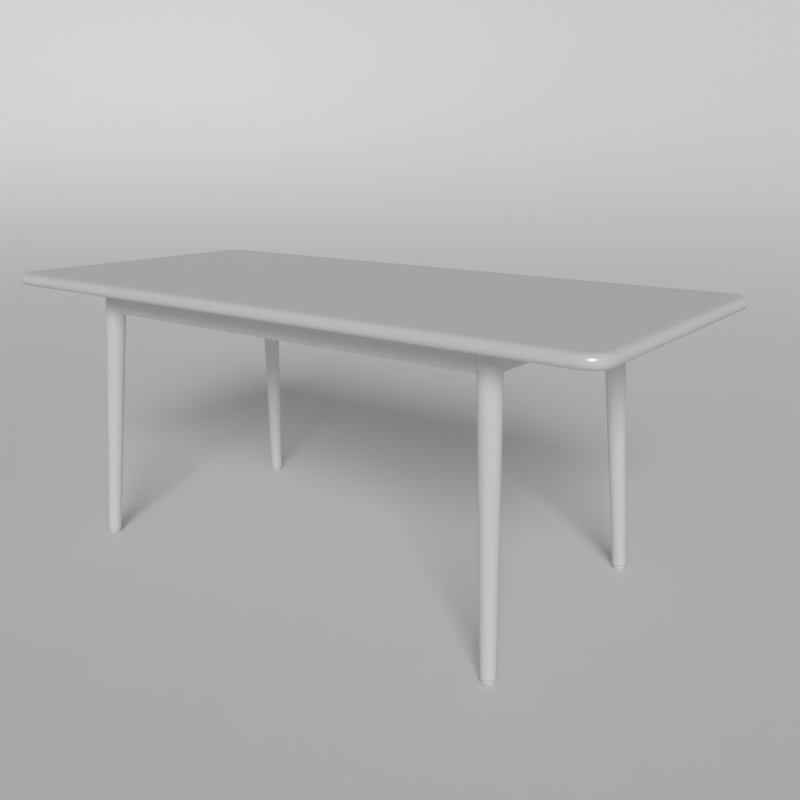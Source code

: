 # Source: Table_miss_holly_stolab.blend  (saved by Blender 2.65.0; exported with 4.5.12 LTS)
import bpy
from mathutils import Matrix  # noqa: F401  (used for matrix-valued properties, if any)

bpy.ops.wm.read_factory_settings(use_empty=True)
scene = bpy.context.scene
scene.name = 'Scene'

# ---- collections
col_collection_1 = bpy.data.collections.new('Collection 1'); scene.collection.children.link(col_collection_1)

# ---- materials (node trees are filled in below, after node groups)
mat_table_miss_holly_stolab = bpy.data.materials.new('table miss holly stolab')
mat_table_miss_holly_stolab.alpha_threshold = 0.0
mat_table_miss_holly_stolab.roughness = 0.5
mat_table_miss_holly_stolab.line_color = (0.0, 0.0, 0.0, 1.0)
mat_dummy_floor = bpy.data.materials.new('Dummy floor')
mat_dummy_floor.alpha_threshold = 0.0
mat_dummy_floor.diffuse_color = (0.7997, 0.8, 0.7937, 1.0)
mat_dummy_floor.roughness = 0.5
mat_dummy_floor.line_color = (0.0, 0.0, 0.0, 1.0)

# ---- material node trees
mat_table_miss_holly_stolab.use_nodes = True; mat_table_miss_holly_stolab.node_tree.nodes.clear()
_N = mat_table_miss_holly_stolab.node_tree.nodes; _L = mat_table_miss_holly_stolab.node_tree.links
n0 = _N.new('ShaderNodeBsdfAnisotropic'); n0.name = 'Glossy BSDF'; n0.location = (-32, 151)
n0.distribution = 'BECKMANN'
n0.inputs[1].default_value = 0.3162
n1 = _N.new('ShaderNodeOutputMaterial'); n1.name = 'Material Output'; n1.location = (544, 282)
n1.width = 120
n2 = _N.new('ShaderNodeMixShader'); n2.name = 'Mix Shader'; n2.location = (332, 247)
n2.width = 150
n2.inputs[0].default_value = 0.1
n3 = _N.new('ShaderNodeBsdfDiffuse'); n3.name = 'Diffuse BSDF'; n3.location = (-46, 295)
_L.new(n0.outputs[0], n2.inputs[2])
_L.new(n3.outputs[0], n2.inputs[1])
_L.new(n2.outputs[0], n1.inputs[0])
n1.is_active_output = True
mat_dummy_floor.use_nodes = True; mat_dummy_floor.node_tree.nodes.clear()
_N = mat_dummy_floor.node_tree.nodes; _L = mat_dummy_floor.node_tree.links
n0 = _N.new('ShaderNodeOutputMaterial'); n0.name = 'Material Output'; n0.location = (300, 300)
n0.width = 120
n1 = _N.new('ShaderNodeBsdfDiffuse'); n1.name = 'Diffuse BSDF'; n1.location = (10, 300)
n1.inputs[0].default_value = (0.855, 0.855, 0.855, 1.0)
_L.new(n1.outputs[0], n0.inputs[0])
n0.is_active_output = True

# ---- world
world_world = bpy.data.worlds.new('World'); scene.world = world_world
world_world.use_nodes = True; world_world.node_tree.nodes.clear()
_N = world_world.node_tree.nodes; _L = world_world.node_tree.links
n0 = _N.new('ShaderNodeOutputWorld'); n0.name = 'World Output'; n0.location = (300, 300)
n0.width = 120
n1 = _N.new('ShaderNodeBackground'); n1.name = 'Background'; n1.location = (10, 300)
n1.width = 150
n1.inputs[0].default_value = (0.2, 0.2, 0.2, 1.0)
_L.new(n1.outputs[0], n0.inputs[0])
n0.is_active_output = True
world_world.color = (0.05088, 0.05088, 0.05088)
world_world.use_sun_shadow = False
world_world.sun_shadow_jitter_overblur = 0.0
world_world.cycles.sampling_method = 'MANUAL'
world_world.cycles.sample_map_resolution = 256
world_world.light_settings.ao_factor = 0.1

# ---- cameras
cam_camera = bpy.data.cameras.new('Camera')
cam_camera.clip_end = 100.0
cam_camera.lens = 35.0
cam_camera.sensor_width = 32.0
cam_camera.sensor_height = 18.0
cam_camera.dof.focus_distance = 0.0

# ---- lights
light_sun = bpy.data.lights.new('Sun', 'SUN')
light_sun.transmission_factor = 0.0
light_sun.angle = 0.3948
light_sun.energy = 1.5
light_sun.shadow_buffer_clip_start = 0.5
light_sun.shadow_soft_size = 0.2
light_sun.shadow_cascade_max_distance = 1000.0
light_sun.cycles.use_multiple_importance_sampling = False

# ---- meshes
me_table_miss_holly_stolab = bpy.data.meshes.new('table miss holly stolab')
me_table_miss_holly_stolab.from_pydata([(-0.616, -0.3277, 0.01131), (-0.6168, -0.3248, 0.01118), (-0.6181, -0.322, 0.01109), (-0.6199, -0.3195, 0.01104), (-0.622, -0.3174, 0.01104), (-0.6245, -0.3156, 0.01109), (-0.6273, -0.3143, 0.01118), (-0.6302, -0.3135, 0.01131), (-0.6333, -0.3132, 0.01148), (-0.6364, -0.3135, 0.01168), (-0.6393, -0.3142, 0.01191), (-0.6421, -0.3155, 0.01216), (-0.6446, -0.3173, 0.01242), (-0.6449, -0.3175, 0.01246), (-0.6468, -0.3195, 0.01269), (-0.6486, -0.322, 0.01295), (-0.6498, -0.3248, 0.0132), (-0.6506, -0.3277, 0.01343), (-0.6509, -0.3308, 0.01363), (-0.6506, -0.3338, 0.0138), (-0.6498, -0.3368, 0.01393), (-0.6485, -0.3396, 0.01402), (-0.6467, -0.3421, 0.01407), (-0.6446, -0.3442, 0.01407), (-0.6421, -0.346, 0.01402), (-0.6393, -0.3473, 0.01393), (-0.6363, -0.3481, 0.0138), (-0.6333, -0.3484, 0.01363), (-0.6302, -0.3481, 0.01343), (-0.6273, -0.3473, 0.0132), (-0.6245, -0.346, 0.01295), (-0.622, -0.3443, 0.01269), (-0.62, -0.3424, 0.01246), (-0.6198, -0.3421, 0.01242), (-0.618, -0.3396, 0.01216), (-0.6167, -0.3368, 0.01191), (-0.616, -0.3338, 0.01168), (-0.6157, -0.3308, 0.01148), (-0.617, -0.3248, 0.009389), (-0.6162, -0.3278, 0.009389), (-0.6182, -0.3221, 0.009389), (-0.62, -0.3196, 0.009389), (-0.6221, -0.3175, 0.009389), (-0.6246, -0.3157, 0.009389), (-0.6273, -0.3144, 0.009389), (-0.6303, -0.3137, 0.009389), (-0.6333, -0.3134, 0.009389), (-0.6363, -0.3137, 0.009389), (-0.6392, -0.3144, 0.009389), (-0.642, -0.3157, 0.009389), (-0.6445, -0.3175, 0.009389), (-0.6466, -0.3196, 0.009389), (-0.6468, -0.3194, 0.01246), (-0.6195, -0.3258, 0.0114), (-0.6484, -0.3221, 0.009389), (-0.6486, -0.322, 0.01246), (-0.6496, -0.3248, 0.009389), (-0.6499, -0.3248, 0.01246), (-0.6504, -0.3278, 0.009389), (-0.6507, -0.3277, 0.01246), (-0.6507, -0.3308, 0.009389), (-0.651, -0.3308, 0.01246), (-0.6504, -0.3338, 0.009389), (-0.6507, -0.3339, 0.01246), (-0.6496, -0.3367, 0.009389), (-0.6499, -0.3368, 0.01246), (-0.6484, -0.3395, 0.009389), (-0.6486, -0.3396, 0.01246), (-0.6466, -0.342, 0.009389), (-0.6468, -0.3421, 0.01246), (-0.6445, -0.3441, 0.009389), (-0.6446, -0.3443, 0.01246), (-0.642, -0.3459, 0.009389), (-0.6421, -0.3461, 0.01246), (-0.6392, -0.3471, 0.009389), (-0.6393, -0.3474, 0.01246), (-0.6363, -0.3479, 0.009389), (-0.6364, -0.3482, 0.01246), (-0.6333, -0.3482, 0.009389), (-0.6333, -0.3485, 0.01246), (-0.6303, -0.3479, 0.009389), (-0.6302, -0.3482, 0.01246), (-0.6273, -0.3471, 0.009389), (-0.6273, -0.3474, 0.01246), (-0.6246, -0.3459, 0.009389), (-0.6245, -0.3461, 0.01246), (-0.6221, -0.3441, 0.009389), (-0.6219, -0.3443, 0.01246), (-0.62, -0.342, 0.009389), (-0.6188, -0.3282, 0.01152), (-0.6182, -0.3395, 0.009389), (-0.617, -0.3367, 0.009389), (-0.6162, -0.3338, 0.009389), (-0.6159, -0.3308, 0.009389), (-0.617, -0.3279, 0.006415), (-0.6167, -0.3308, 0.006415), (-0.6177, -0.3251, 0.006415), (-0.6189, -0.3225, 0.006415), (-0.6206, -0.3201, 0.006415), (-0.6226, -0.3181, 0.006415), (-0.625, -0.3164, 0.006415), (-0.6276, -0.3152, 0.006415), (-0.6304, -0.3144, 0.006415), (-0.6333, -0.3142, 0.006415), (-0.6362, -0.3144, 0.006415), (-0.639, -0.3152, 0.006415), (-0.6416, -0.3164, 0.006415), (-0.644, -0.3181, 0.006415), (-0.646, -0.3201, 0.006415), (-0.6477, -0.3225, 0.006415), (-0.6489, -0.3251, 0.006415), (-0.6496, -0.3279, 0.006415), (-0.6499, -0.3308, 0.006415), (-0.6496, -0.3337, 0.006415), (-0.6489, -0.3365, 0.006415), (-0.6477, -0.3391, 0.006415), (-0.646, -0.3415, 0.006415), (-0.644, -0.3435, 0.006415), (-0.6416, -0.3452, 0.006415), (-0.639, -0.3464, 0.006415), (-0.6362, -0.3471, 0.006415), (-0.6333, -0.3474, 0.006415), (-0.6304, -0.3471, 0.006415), (-0.6276, -0.3464, 0.006415), (-0.625, -0.3452, 0.006415), (-0.6226, -0.3435, 0.006415), (-0.6206, -0.3415, 0.006415), (-0.6189, -0.3391, 0.006415), (-0.6177, -0.3365, 0.006415), (-0.617, -0.3337, 0.006415), (-0.618, -0.3308, 0.003625), (-0.6182, -0.3334, 0.003625), (-0.6182, -0.3281, 0.003625), (-0.6189, -0.3256, 0.003625), (-0.62, -0.3231, 0.003625), (-0.6216, -0.321, 0.003625), (-0.6235, -0.3191, 0.003625), (-0.6256, -0.3175, 0.003625), (-0.6281, -0.3164, 0.003625), (-0.6306, -0.3157, 0.003625), (-0.6333, -0.3155, 0.003625), (-0.636, -0.3157, 0.003625), (-0.6385, -0.3164, 0.003625), (-0.6409, -0.3175, 0.003625), (-0.6431, -0.3191, 0.003625), (-0.645, -0.321, 0.003625), (-0.6465, -0.3231, 0.003625), (-0.6477, -0.3256, 0.003625), (-0.6484, -0.3281, 0.003625), (-0.6486, -0.3308, 0.003625), (-0.6484, -0.3334, 0.003625), (-0.6477, -0.336, 0.003625), (-0.6465, -0.3384, 0.003625), (-0.645, -0.3406, 0.003625), (-0.6431, -0.3425, 0.003625), (-0.6409, -0.344, 0.003625), (-0.6385, -0.3452, 0.003625), (-0.636, -0.3459, 0.003625), (-0.6333, -0.3461, 0.003625), (-0.6306, -0.3459, 0.003625), (-0.6281, -0.3452, 0.003625), (-0.6256, -0.344, 0.003625), (-0.6235, -0.3425, 0.003625), (-0.6216, -0.3406, 0.003625), (-0.62, -0.3384, 0.003625), (-0.6189, -0.336, 0.003625), (-0.62, -0.3331, 0.001103), (-0.6206, -0.3354, 0.001103), (-0.6198, -0.3308, 0.001103), (-0.62, -0.3284, 0.001103), (-0.6206, -0.3262, 0.001103), (-0.6216, -0.324, 0.001103), (-0.6229, -0.3221, 0.001103), (-0.6246, -0.3204, 0.001103), (-0.6265, -0.3191, 0.001103), (-0.6287, -0.3181, 0.001103), (-0.6309, -0.3175, 0.001103), (-0.6333, -0.3173, 0.001103), (-0.6356, -0.3175, 0.001103), (-0.6379, -0.3181, 0.001103), (-0.6401, -0.3191, 0.001103), (-0.642, -0.3204, 0.001103), (-0.6437, -0.3221, 0.001103), (-0.645, -0.324, 0.001103), (-0.646, -0.3262, 0.001103), (-0.6466, -0.3284, 0.001103), (-0.6468, -0.3308, 0.001103), (-0.6466, -0.3331, 0.001103), (-0.646, -0.3354, 0.001103), (-0.645, -0.3376, 0.001103), (-0.6437, -0.3395, 0.001103), (-0.642, -0.3412, 0.001103), (-0.6401, -0.3425, 0.001103), (-0.6379, -0.3435, 0.001103), (-0.6356, -0.3441, 0.001103), (-0.6333, -0.3443, 0.001103), (-0.6309, -0.3441, 0.001103), (-0.6287, -0.3435, 0.001103), (-0.6265, -0.3425, 0.001103), (-0.6246, -0.3412, 0.001103), (-0.6229, -0.3395, 0.001103), (-0.6216, -0.3376, 0.001103), (-0.6223, -0.3371, 0.0002439), (-0.6214, -0.3351, 0.0002439), (-0.6236, -0.3389, 0.0002439), (-0.6252, -0.3405, 0.0002439), (-0.627, -0.3418, 0.0002439), (-0.629, -0.3427, 0.0002439), (-0.6311, -0.3433, 0.0002439), (-0.6333, -0.3435, 0.0002439), (-0.6355, -0.3433, 0.0002439), (-0.6376, -0.3427, 0.0002439), (-0.6396, -0.3418, 0.0002439), (-0.6414, -0.3405, 0.0002439), (-0.643, -0.3389, 0.0002439), (-0.6443, -0.3371, 0.0002439), (-0.6452, -0.3351, 0.0002439), (-0.6458, -0.333, 0.0002439), (-0.646, -0.3308, 0.0002439), (-0.6458, -0.3286, 0.0002439), (-0.6452, -0.3265, 0.0002439), (-0.6443, -0.3245, 0.0002439), (-0.643, -0.3226, 0.0002439), (-0.6414, -0.3211, 0.0002439), (-0.6396, -0.3198, 0.0002439), (-0.6376, -0.3189, 0.0002439), (-0.6355, -0.3183, 0.0002439), (-0.6333, -0.3181, 0.0002439), (-0.6311, -0.3183, 0.0002439), (-0.629, -0.3189, 0.0002439), (-0.627, -0.3198, 0.0002439), (-0.6252, -0.3211, 0.0002439), (-0.6236, -0.3226, 0.0002439), (-0.6223, -0.3245, 0.0002439), (-0.6214, -0.3265, 0.0002439), (-0.6208, -0.3286, 0.0002439), (-0.6206, -0.3308, 0.0002439), (-0.6208, -0.333, 0.0002439), (-0.6264, -0.3348, 0.0002439), (-0.6258, -0.3335, 0.0002439), (-0.6272, -0.3359, 0.0002439), (-0.6282, -0.3369, 0.0002439), (-0.6293, -0.3377, 0.0002439), (-0.6306, -0.3382, 0.0002439), (-0.6319, -0.3386, 0.0002439), (-0.6333, -0.3387, 0.0002439), (-0.6347, -0.3386, 0.0002439), (-0.636, -0.3382, 0.0002439), (-0.6373, -0.3377, 0.0002439), (-0.6384, -0.3369, 0.0002439), (-0.6394, -0.3359, 0.0002439), (-0.6402, -0.3348, 0.0002439), (-0.6408, -0.3335, 0.0002439), (-0.6411, -0.3322, 0.0002439), (-0.6412, -0.3308, 0.0002439), (-0.6411, -0.3294, 0.0002439), (-0.6408, -0.3281, 0.0002439), (-0.6402, -0.3268, 0.0002439), (-0.6394, -0.3257, 0.0002439), (-0.6384, -0.3247, 0.0002439), (-0.6373, -0.3239, 0.0002439), (-0.636, -0.3233, 0.0002439), (-0.6347, -0.323, 0.0002439), (-0.6333, -0.3229, 0.0002439), (-0.6319, -0.323, 0.0002439), (-0.6306, -0.3233, 0.0002439), (-0.6293, -0.3239, 0.0002439), (-0.6282, -0.3247, 0.0002439), (-0.6272, -0.3257, 0.0002439), (-0.6264, -0.3268, 0.0002439), (-0.6258, -0.3281, 0.0002439), (-0.6255, -0.3294, 0.0002439), (-0.6254, -0.3308, 0.0002439), (-0.6255, -0.3322, 0.0002439), (-0.6186, -0.3308, 0.01166), (-0.6188, -0.3333, 0.01183), (-0.6194, -0.3358, 0.01202), (-0.6205, -0.3382, 0.01223), (-0.622, -0.3403, 0.01245), (-0.6222, -0.3405, 0.01247), (-0.6238, -0.3421, 0.01267), (-0.6259, -0.3436, 0.01289), (-0.6283, -0.3446, 0.0131), (-0.6307, -0.3453, 0.01329), (-0.6333, -0.3455, 0.01346), (-0.6358, -0.3452, 0.0136), (-0.6383, -0.3446, 0.01371), (-0.6406, -0.3435, 0.01378), (-0.6427, -0.342, 0.01382), (-0.6445, -0.3402, 0.01382), (-0.646, -0.3381, 0.01378), (-0.6471, -0.3358, 0.01371), (-0.6478, -0.3333, 0.0136), (-0.648, -0.3308, 0.01346), (-0.6478, -0.3282, 0.01329), (-0.6471, -0.3258, 0.01309), (-0.6461, -0.3234, 0.01289), (-0.6446, -0.3213, 0.01267), (-0.643, -0.3197, 0.01247), (-0.6428, -0.3195, 0.01244), (-0.6407, -0.318, 0.01222), (-0.6383, -0.3169, 0.01202), (-0.6359, -0.3163, 0.01182), (-0.6333, -0.3161, 0.01166), (-0.6307, -0.3163, 0.01151), (-0.6283, -0.317, 0.0114), (-0.626, -0.3181, 0.01133), (-0.6239, -0.3195, 0.01129), (-0.6221, -0.3214, 0.01129), (-0.6206, -0.3235, 0.01133), (-0.8674, -0.3604, 0.7098), (-0.8668, -0.3676, 0.7098), (-0.8651, -0.374, 0.7098), (-0.8623, -0.3799, 0.7098), (-0.8585, -0.3853, 0.7098), (-0.8539, -0.3899, 0.7098), (-0.8485, -0.3937, 0.7098), (-0.8426, -0.3965, 0.7098), (-0.8362, -0.3982, 0.7098), (-0.829, -0.3988, 0.7098), (-0.8702, -0.3605, 0.7103), (-0.8695, -0.3681, 0.7103), (-0.8677, -0.3749, 0.7103), (-0.8647, -0.3813, 0.7103), (-0.8607, -0.3871, 0.7103), (-0.8557, -0.3921, 0.7103), (-0.8499, -0.3961, 0.7103), (-0.8435, -0.3991, 0.7103), (-0.8367, -0.4009, 0.7103), (-0.8291, -0.4016, 0.7103), (-0.8728, -0.3607, 0.7113), (-0.8721, -0.3686, 0.7113), (-0.8702, -0.3758, 0.7113), (-0.867, -0.3826, 0.7113), (-0.8627, -0.3888, 0.7113), (-0.8574, -0.3941, 0.7113), (-0.8512, -0.3984, 0.7113), (-0.8444, -0.4016, 0.7113), (-0.8372, -0.4035, 0.7113), (-0.8293, -0.4042, 0.7113), (-0.8753, -0.3608, 0.7127), (-0.8745, -0.369, 0.7127), (-0.8725, -0.3767, 0.7127), (-0.8691, -0.3839, 0.7127), (-0.8646, -0.3904, 0.7127), (-0.859, -0.396, 0.7127), (-0.8524, -0.4005, 0.7127), (-0.8453, -0.4039, 0.7127), (-0.8376, -0.4059, 0.7127), (-0.8294, -0.4067, 0.7127), (-0.8774, -0.3609, 0.7145), (-0.8767, -0.3694, 0.7145), (-0.8745, -0.3774, 0.7145), (-0.871, -0.3849, 0.7145), (-0.8662, -0.3918, 0.7145), (-0.8603, -0.3976, 0.7145), (-0.8535, -0.4024, 0.7145), (-0.846, -0.4059, 0.7145), (-0.838, -0.4081, 0.7145), (-0.8295, -0.4088, 0.7145), (-0.8792, -0.3609, 0.7166), (-0.8785, -0.3697, 0.7166), (-0.8762, -0.378, 0.7166), (-0.8726, -0.3858, 0.7166), (-0.8676, -0.3929, 0.7166), (-0.8615, -0.399, 0.7166), (-0.8544, -0.404, 0.7166), (-0.8466, -0.4076, 0.7166), (-0.8383, -0.4099, 0.7166), (-0.8295, -0.4106, 0.7166), (-0.8806, -0.361, 0.7191), (-0.8799, -0.3699, 0.7191), (-0.8776, -0.3785, 0.7191), (-0.8738, -0.3866, 0.7191), (-0.8687, -0.3938, 0.7191), (-0.8624, -0.4001, 0.7191), (-0.8551, -0.4052, 0.7191), (-0.8471, -0.409, 0.7191), (-0.8385, -0.4113, 0.7191), (-0.8296, -0.412, 0.7191), (-0.8816, -0.361, 0.7217), (-0.8808, -0.3701, 0.7217), (-0.8785, -0.3788, 0.7217), (-0.8746, -0.387, 0.7217), (-0.8694, -0.3944, 0.7217), (-0.863, -0.4008, 0.7217), (-0.8556, -0.406, 0.7217), (-0.8474, -0.4099, 0.7217), (-0.8387, -0.4122, 0.7217), (-0.8296, -0.413, 0.7217), (-0.8821, -0.3611, 0.7245), (-0.8813, -0.3702, 0.7245), (-0.8789, -0.379, 0.7245), (-0.8751, -0.3873, 0.7245), (-0.8698, -0.3948, 0.7245), (-0.8634, -0.4012, 0.7245), (-0.8559, -0.4065, 0.7245), (-0.8476, -0.4103, 0.7245), (-0.8388, -0.4127, 0.7245), (-0.8297, -0.4135, 0.7245), (-0.8821, -0.3611, 0.7273), (-0.8813, -0.3702, 0.7273), (-0.8789, -0.379, 0.7273), (-0.8559, -0.4065, 0.7273), (-0.8476, -0.4103, 0.7273), (-0.8297, -0.4135, 0.7273), (-0.8751, -0.3873, 0.7273), (-0.8698, -0.3948, 0.7273), (-0.8634, -0.4012, 0.7273), (-0.8388, -0.4127, 0.7273), (-0.8816, -0.361, 0.7301), (-0.8808, -0.3701, 0.7301), (-0.8785, -0.3788, 0.7301), (-0.8746, -0.387, 0.7301), (-0.8694, -0.3944, 0.7301), (-0.863, -0.4008, 0.7301), (-0.8556, -0.406, 0.7301), (-0.8474, -0.4099, 0.7301), (-0.8387, -0.4122, 0.7301), (-0.8296, -0.413, 0.7301), (-0.8806, -0.361, 0.7327), (-0.8799, -0.3699, 0.7327), (-0.8776, -0.3785, 0.7327), (-0.8738, -0.3866, 0.7327), (-0.8687, -0.3938, 0.7327), (-0.8624, -0.4001, 0.7327), (-0.8551, -0.4052, 0.7327), (-0.8471, -0.409, 0.7327), (-0.8385, -0.4113, 0.7327), (-0.8296, -0.412, 0.7327), (-0.8792, -0.3609, 0.7352), (-0.8785, -0.3697, 0.7352), (-0.8762, -0.378, 0.7352), (-0.8726, -0.3858, 0.7352), (-0.8676, -0.3929, 0.7352), (-0.8615, -0.399, 0.7352), (-0.8544, -0.404, 0.7352), (-0.8466, -0.4076, 0.7352), (-0.8383, -0.4099, 0.7352), (-0.8295, -0.4106, 0.7352), (-0.8774, -0.3609, 0.7373), (-0.8767, -0.3694, 0.7373), (-0.8745, -0.3774, 0.7373), (-0.871, -0.3849, 0.7373), (-0.8662, -0.3918, 0.7373), (-0.8603, -0.3976, 0.7373), (-0.8535, -0.4024, 0.7373), (-0.846, -0.4059, 0.7373), (-0.838, -0.4081, 0.7373), (-0.8295, -0.4088, 0.7373), (-0.8753, -0.3608, 0.7391), (-0.8745, -0.369, 0.7391), (-0.8725, -0.3767, 0.7391), (-0.8691, -0.3839, 0.7391), (-0.8646, -0.3904, 0.7391), (-0.859, -0.396, 0.7391), (-0.8524, -0.4005, 0.7391), (-0.8453, -0.4039, 0.7391), (-0.8376, -0.4059, 0.7391), (-0.8294, -0.4067, 0.7391), (-0.8728, -0.3607, 0.7405), (-0.8721, -0.3686, 0.7405), (-0.8702, -0.3758, 0.7405), (-0.867, -0.3826, 0.7405), (-0.8627, -0.3888, 0.7405), (-0.8574, -0.3941, 0.7405), (-0.8512, -0.3984, 0.7405), (-0.8444, -0.4016, 0.7405), (-0.8372, -0.4035, 0.7405), (-0.8293, -0.4042, 0.7405), (-0.8702, -0.3605, 0.7415), (-0.8695, -0.3681, 0.7415), (-0.8677, -0.3749, 0.7415), (-0.8647, -0.3813, 0.7415), (-0.8607, -0.3871, 0.7415), (-0.8557, -0.3921, 0.7415), (-0.8499, -0.3961, 0.7415), (-0.8435, -0.3991, 0.7415), (-0.8367, -0.4009, 0.7415), (-0.8291, -0.4016, 0.7415), (-0.8674, -0.3604, 0.742), (-0.8668, -0.3676, 0.742), (-0.8651, -0.374, 0.742), (-0.8623, -0.3799, 0.742), (-0.8585, -0.3853, 0.742), (-0.8539, -0.3899, 0.742), (-0.8485, -0.3937, 0.742), (-0.8426, -0.3965, 0.742), (-0.8362, -0.3982, 0.742), (-0.829, -0.3988, 0.742), (-0.5759, -0.278, 0.6444), (-0.5759, -0.3023, 0.6468), (-0.5759, -0.2999, 0.6444), (-0.5759, -0.2762, 0.6456), (-0.5759, -0.2773, 0.6447), (-0.5759, -0.2992, 0.6442), (-0.5759, -0.3025, 0.6482), (-0.5759, -0.2985, 0.6441), (-0.5759, -0.3025, 0.6475), (-0.5759, -0.3016, 0.6456), (-0.5759, -0.302, 0.6462), (-0.5759, -0.2793, 0.6441), (-0.5759, -0.3005, 0.6447), (-0.5759, -0.2753, 0.6482), (-0.5759, -0.2786, 0.6442), (-0.5759, -0.3011, 0.6451), (-0.5759, -0.2767, 0.6451), (-0.5759, -0.2758, 0.6462), (-0.5759, -0.2755, 0.6468), (-0.5759, -0.2753, 0.6475), (-0.581, -0.2748, 0.6441), (-0.5779, -0.2748, 0.6456), (-0.6033, -0.2748, 0.6456), (-0.5769, -0.2748, 0.6482), (-0.5775, -0.2748, 0.6462), (-0.6037, -0.2748, 0.6462), (-0.5772, -0.2748, 0.6468), (-0.5796, -0.2748, 0.6444), (-0.6041, -0.2748, 0.6475), (-0.604, -0.2748, 0.6468), (-0.6002, -0.2748, 0.6441), (-0.6009, -0.2748, 0.6442), (-0.6028, -0.2748, 0.6451), (-0.5803, -0.2748, 0.6442), (-0.6015, -0.2748, 0.6444), (-0.5784, -0.2748, 0.6451), (-0.579, -0.2748, 0.6447), (-0.6022, -0.2748, 0.6447), (-0.577, -0.2748, 0.6475), (-0.6042, -0.2748, 0.6482), (-0.5759, -0.3025, 0.7117), (-0.5759, -0.2753, 0.7117), (-0.5769, -0.2748, 0.7117), (-0.6042, -0.2748, 0.7117), (0.0, -0.412, 0.7327), (0.0, -0.4016, 0.7415), (0.0, -0.4106, 0.7352), (0.0, -0.4135, 0.7273), (0.0, -0.4135, 0.7245), (0.0, -0.412, 0.7191), (0.0, -0.4067, 0.7391), (0.0, -0.4067, 0.7127), (0.0, -0.3988, 0.742), (0.0, -0.4106, 0.7166), (0.0, -0.2753, 0.7117), (0.0, -0.3025, 0.7117), (0.0, -0.4042, 0.7113), (0.0, -0.2753, 0.6475), (0.0, -0.4016, 0.7103), (0.0, -0.2755, 0.6468), (0.0, -0.413, 0.7217), (0.0, -0.4088, 0.7373), (0.0, -0.2758, 0.6462), (0.0, -0.2767, 0.6451), (0.0, -0.3011, 0.6451), (0.0, -0.2786, 0.6442), (0.0, -0.2753, 0.6482), (0.0, -0.3005, 0.6447), (0.0, -0.2793, 0.6441), (0.0, -0.3988, 0.7098), (0.0, -0.302, 0.6462), (0.0, -0.413, 0.7301), (0.0, -0.3016, 0.6456), (0.0, -0.3025, 0.6475), (0.0, -0.2985, 0.6441), (0.0, -0.3025, 0.6482), (0.0, -0.2992, 0.6442), (0.0, -0.2773, 0.6447), (0.0, -0.2762, 0.6456), (0.0, -0.2999, 0.6444), (0.0, -0.3023, 0.6468), (0.0, -0.4042, 0.7405), (0.0, -0.4088, 0.7145), (0.0, -0.278, 0.6444), (-0.829, 0.0, 0.7098), (0.0, 0.0, 0.7098), (-0.8792, 0.0, 0.7166), (-0.8753, 0.0, 0.7391), (-0.8821, 0.0, 0.7273), (-0.8774, 0.0, 0.7145), (-0.8806, 0.0, 0.7191), (-0.8806, 0.0, 0.7327), (-0.8702, 0.0, 0.7415), (-0.8792, 0.0, 0.7352), (-0.8674, 0.0, 0.742), (-0.8702, 0.0, 0.7103), (-0.8821, 0.0, 0.7245), (-0.8674, 0.0, 0.7098), (-0.8774, 0.0, 0.7373), (-0.8728, 0.0, 0.7113), (-0.8728, 0.0, 0.7405), (-0.8816, 0.0, 0.7217), (-0.8816, 0.0, 0.7301), (-0.8753, 0.0, 0.7127), (-0.6042, 0.0, 0.7117), (-0.5769, 0.0, 0.7117), (-0.6042, 0.0, 0.6482), (-0.577, 0.0, 0.6475), (-0.6022, 0.0, 0.6447), (-0.579, 0.0, 0.6447), (-0.5784, 0.0, 0.6451), (-0.6015, 0.0, 0.6444), (-0.5803, 0.0, 0.6442), (-0.6028, 0.0, 0.6451), (-0.6009, 0.0, 0.6442), (-0.6002, 0.0, 0.6441), (-0.604, 0.0, 0.6468), (-0.6041, 0.0, 0.6475), (-0.5796, 0.0, 0.6444), (-0.5772, 0.0, 0.6468), (-0.6037, 0.0, 0.6462), (-0.5775, 0.0, 0.6462), (-0.5769, 0.0, 0.6482), (-0.6033, 0.0, 0.6456), (-0.5779, 0.0, 0.6456), (-0.581, 0.0, 0.6441), (-0.829, 0.0, 0.742), (0.0, 0.0, 0.742), (-0.829, -0.3604, 0.742), (0.0, -0.3604, 0.742), (-0.829, -0.3604, 0.7098), (0.0, -0.3604, 0.7098), (-0.5906, -0.3153, 0.7097), (-0.5954, -0.3149, 0.7097), (-0.6, -0.3137, 0.7097), (-0.6043, -0.3117, 0.7097), (-0.6082, -0.309, 0.7097), (-0.6115, -0.3056, 0.7097), (-0.6142, -0.3018, 0.7097), (-0.6162, -0.2975, 0.7097), (-0.6175, -0.2929, 0.7097), (-0.6179, -0.2882, 0.7097), (-0.6042, -0.2645, 0.7097), (-0.6082, -0.2672, 0.7097), (-0.6115, -0.2706, 0.7097), (-0.6143, -0.2745, 0.7097), (-0.6163, -0.2788, 0.7097), (-0.6175, -0.2834, 0.7097), (-0.5698, -0.3055, 0.7097), (-0.5731, -0.3089, 0.7097), (-0.577, -0.3116, 0.7097), (-0.5813, -0.3136, 0.7097), (-0.5859, -0.3149, 0.7097), (-0.6, -0.2625, 0.7097), (-0.5954, -0.2612, 0.7097), (-0.5906, -0.2608, 0.7097), (-0.5859, -0.2612, 0.7097), (-0.5813, -0.2624, 0.7097), (-0.577, -0.2644, 0.7097), (-0.5677, -0.3025, 0.7097), (-0.565, -0.2973, 0.7097), (-0.5638, -0.2927, 0.7097), (-0.5634, -0.288, 0.7097), (-0.5638, -0.2832, 0.7097), (-0.565, -0.2786, 0.7097), (-0.5666, -0.2753, 0.7097), (-0.5697, -0.2704, 0.7097), (-0.5731, -0.2671, 0.7097), (-0.6333, -0.3486, 0.01372), (-0.6363, -0.3483, 0.01389), (-0.6393, -0.3475, 0.01404), (-0.6421, -0.3462, 0.01414), (-0.6446, -0.3444, 0.0142), (-0.6468, -0.3423, 0.01422), (-0.6485, -0.3398, 0.0142), (-0.6498, -0.337, 0.01413), (-0.6506, -0.334, 0.01402), (-0.6509, -0.3309, 0.01388), (-0.6446, -0.3174, 0.01278), (-0.6468, -0.3196, 0.01303), (-0.6485, -0.3221, 0.01327), (-0.6498, -0.3249, 0.01349), (-0.6506, -0.3279, 0.0137), (-0.6184, -0.3403, 0.01237), (-0.6197, -0.3423, 0.01256), (-0.6219, -0.3444, 0.01281), (-0.6244, -0.3462, 0.01305), (-0.6272, -0.3475, 0.01329), (-0.6302, -0.3483, 0.01352), (-0.642, -0.3156, 0.01252), (-0.6393, -0.3143, 0.01229), (-0.6363, -0.3135, 0.01206), (-0.6333, -0.3133, 0.01186), (-0.6302, -0.3135, 0.01169), (-0.6272, -0.3143, 0.01154), (-0.6244, -0.3156, 0.01144), (-0.6167, -0.337, 0.01209), (-0.6159, -0.334, 0.01188), (-0.6156, -0.3309, 0.0117), (-0.6159, -0.3279, 0.01156), (-0.6167, -0.3249, 0.01145), (-0.6177, -0.3227, 0.0114), (-0.6197, -0.3196, 0.01136), (-0.6219, -0.3174, 0.01138), (-0.6333, -0.3461, 0.01359), (-0.6359, -0.3459, 0.01374), (-0.6384, -0.3452, 0.01386), (-0.6408, -0.3441, 0.01395), (-0.643, -0.3425, 0.014), (-0.6449, -0.3407, 0.01402), (-0.6464, -0.3385, 0.014), (-0.6475, -0.3361, 0.01394), (-0.6482, -0.3336, 0.01385), (-0.6484, -0.3309, 0.01372), (-0.643, -0.3193, 0.01278), (-0.6449, -0.3212, 0.01299), (-0.6464, -0.3234, 0.0132), (-0.6475, -0.3257, 0.0134), (-0.6482, -0.3283, 0.01357), (-0.6216, -0.3407, 0.01259), (-0.6235, -0.3425, 0.0128), (-0.6257, -0.3441, 0.01302), (-0.6281, -0.3452, 0.01322), (-0.6306, -0.3459, 0.01342), (-0.6408, -0.3178, 0.01256), (-0.6384, -0.3167, 0.01236), (-0.6359, -0.316, 0.01217), (-0.6333, -0.3157, 0.01199), (-0.6306, -0.316, 0.01184), (-0.6281, -0.3167, 0.01172), (-0.6257, -0.3178, 0.01163), (-0.6205, -0.339, 0.01243), (-0.619, -0.3361, 0.01219), (-0.6183, -0.3336, 0.01201), (-0.6181, -0.3309, 0.01186), (-0.6183, -0.3283, 0.01173), (-0.619, -0.3257, 0.01164), (-0.6199, -0.3239, 0.01159), (-0.6216, -0.3212, 0.01156), (-0.6235, -0.3193, 0.01158), (-0.6242, -0.3153, 0.01549), (-0.6299, -0.3132, 0.01574), (-0.633, -0.313, 0.01591), (-0.6361, -0.3481, 0.01793), (-0.633, -0.3484, 0.01776), (-0.6164, -0.3246, 0.0155), (-0.6156, -0.3276, 0.01561), (-0.6156, -0.3337, 0.01593), (-0.6164, -0.3367, 0.01613), (-0.6483, -0.3218, 0.01731), (-0.6466, -0.3193, 0.01707), (-0.6216, -0.3442, 0.01685), (-0.6195, -0.3421, 0.0166), (-0.6391, -0.314, 0.01633), (-0.6418, -0.3153, 0.01657), (-0.6216, -0.3171, 0.01543), (-0.6194, -0.3193, 0.01541), (-0.6181, -0.3401, 0.01642), (-0.6444, -0.3171, 0.01682), (-0.6174, -0.3224, 0.01545), (-0.627, -0.314, 0.01559), (-0.6361, -0.3132, 0.01611), (-0.6418, -0.346, 0.01817), (-0.6391, -0.3473, 0.01807), (-0.6299, -0.3481, 0.01756), (-0.627, -0.3473, 0.01733), (-0.6242, -0.346, 0.01709), (-0.6496, -0.3246, 0.01753), (-0.6496, -0.3367, 0.01816), (-0.6483, -0.3395, 0.01823), (-0.6465, -0.3421, 0.01825), (-0.6444, -0.3442, 0.01824), (-0.6507, -0.3307, 0.01791), (-0.6504, -0.3338, 0.01806), (-0.6153, -0.3307, 0.01575), (-0.6504, -0.3276, 0.01774)], [], [(0, 39, 38, 1), (40, 2, 1, 38), (41, 3, 2, 40), (42, 4, 3, 41), (43, 5, 4, 42), (44, 6, 5, 43), (45, 7, 6, 44), (46, 8, 7, 45), (47, 9, 8, 46), (48, 10, 9, 47), (49, 11, 10, 48), (50, 12, 11, 49), (54, 55, 52, 51), (56, 57, 55, 54), (58, 59, 57, 56), (60, 61, 59, 58), (62, 63, 61, 60), (64, 65, 63, 62), (66, 67, 65, 64), (68, 69, 67, 66), (70, 71, 69, 68), (72, 73, 71, 70), (74, 75, 73, 72), (76, 77, 75, 74), (78, 79, 77, 76), (80, 81, 79, 78), (82, 83, 81, 80), (84, 85, 83, 82), (86, 87, 85, 84), (90, 34, 33, 88), (91, 35, 34, 90), (92, 36, 35, 91), (93, 37, 36, 92), (39, 0, 37, 93), (94, 39, 93, 95), (96, 38, 39, 94), (97, 40, 38, 96), (98, 41, 40, 97), (99, 42, 41, 98), (100, 43, 42, 99), (101, 44, 43, 100), (102, 45, 44, 101), (103, 46, 45, 102), (104, 47, 46, 103), (105, 48, 47, 104), (106, 49, 48, 105), (107, 50, 49, 106), (108, 51, 50, 107), (109, 54, 51, 108), (110, 56, 54, 109), (111, 58, 56, 110), (112, 60, 58, 111), (113, 62, 60, 112), (114, 64, 62, 113), (115, 66, 64, 114), (116, 68, 66, 115), (117, 70, 68, 116), (118, 72, 70, 117), (119, 74, 72, 118), (120, 76, 74, 119), (121, 78, 76, 120), (122, 80, 78, 121), (123, 82, 80, 122), (124, 84, 82, 123), (125, 86, 84, 124), (126, 88, 86, 125), (127, 90, 88, 126), (128, 91, 90, 127), (129, 92, 91, 128), (95, 93, 92, 129), (130, 95, 129, 131), (132, 94, 95, 130), (133, 96, 94, 132), (134, 97, 96, 133), (135, 98, 97, 134), (136, 99, 98, 135), (137, 100, 99, 136), (138, 101, 100, 137), (139, 102, 101, 138), (140, 103, 102, 139), (141, 104, 103, 140), (142, 105, 104, 141), (143, 106, 105, 142), (144, 107, 106, 143), (145, 108, 107, 144), (146, 109, 108, 145), (147, 110, 109, 146), (148, 111, 110, 147), (149, 112, 111, 148), (150, 113, 112, 149), (151, 114, 113, 150), (152, 115, 114, 151), (153, 116, 115, 152), (154, 117, 116, 153), (155, 118, 117, 154), (156, 119, 118, 155), (157, 120, 119, 156), (158, 121, 120, 157), (159, 122, 121, 158), (160, 123, 122, 159), (161, 124, 123, 160), (162, 125, 124, 161), (163, 126, 125, 162), (164, 127, 126, 163), (165, 128, 127, 164), (131, 129, 128, 165), (166, 131, 165, 167), (168, 130, 131, 166), (169, 132, 130, 168), (170, 133, 132, 169), (171, 134, 133, 170), (172, 135, 134, 171), (173, 136, 135, 172), (174, 137, 136, 173), (175, 138, 137, 174), (176, 139, 138, 175), (177, 140, 139, 176), (178, 141, 140, 177), (179, 142, 141, 178), (180, 143, 142, 179), (181, 144, 143, 180), (182, 145, 144, 181), (183, 146, 145, 182), (184, 147, 146, 183), (185, 148, 147, 184), (186, 149, 148, 185), (187, 150, 149, 186), (188, 151, 150, 187), (189, 152, 151, 188), (190, 153, 152, 189), (191, 154, 153, 190), (192, 155, 154, 191), (193, 156, 155, 192), (194, 157, 156, 193), (195, 158, 157, 194), (196, 159, 158, 195), (197, 160, 159, 196), (198, 161, 160, 197), (199, 162, 161, 198), (200, 163, 162, 199), (201, 164, 163, 200), (167, 165, 164, 201), (167, 201, 202, 203), (201, 200, 204, 202), (200, 199, 205, 204), (199, 198, 206, 205), (198, 197, 207, 206), (197, 196, 208, 207), (196, 195, 209, 208), (195, 194, 210, 209), (194, 193, 211, 210), (193, 192, 212, 211), (192, 191, 213, 212), (191, 190, 214, 213), (190, 189, 215, 214), (189, 188, 216, 215), (188, 187, 217, 216), (187, 186, 218, 217), (186, 185, 219, 218), (185, 184, 220, 219), (184, 183, 221, 220), (183, 182, 222, 221), (182, 181, 223, 222), (181, 180, 224, 223), (180, 179, 225, 224), (179, 178, 226, 225), (178, 177, 227, 226), (177, 176, 228, 227), (176, 175, 229, 228), (175, 174, 230, 229), (174, 173, 231, 230), (173, 172, 232, 231), (172, 171, 233, 232), (171, 170, 234, 233), (170, 169, 235, 234), (169, 168, 236, 235), (168, 166, 237, 236), (166, 167, 203, 237), (32, 31, 87), (87, 31, 30, 85), (85, 30, 29, 83), (83, 29, 28, 81), (81, 28, 27, 79), (79, 27, 26, 77), (77, 26, 25, 75), (75, 25, 24, 73), (73, 24, 23, 71), (71, 23, 22, 69), (69, 22, 21, 67), (67, 21, 20, 65), (65, 20, 19, 63), (63, 19, 18, 61), (61, 18, 17, 59), (59, 17, 16, 57), (57, 16, 15, 55), (55, 15, 14, 52), (52, 14, 13), (213, 214, 250, 249), (221, 222, 258, 257), (214, 215, 251, 250), (238, 239, 203, 202), (229, 230, 266, 265), (228, 229, 265, 264), (205, 206, 242, 241), (232, 233, 269, 268), (217, 218, 254, 253), (230, 231, 267, 266), (32, 87, 86, 88, 33), (218, 219, 255, 254), (216, 217, 253, 252), (207, 208, 244, 243), (235, 236, 272, 271), (231, 232, 268, 267), (239, 273, 237, 203), (220, 221, 257, 256), (223, 224, 260, 259), (211, 212, 248, 247), (212, 213, 249, 248), (226, 227, 263, 262), (227, 228, 264, 263), (204, 205, 241, 240), (28, 29, 282, 283), (0, 1, 53, 89), (17, 18, 293, 294), (215, 216, 252, 251), (210, 211, 247, 246), (202, 204, 240, 238), (27, 28, 283, 284), (224, 225, 261, 260), (233, 234, 270, 269), (206, 207, 243, 242), (208, 209, 245, 244), (209, 210, 246, 245), (219, 220, 256, 255), (234, 235, 271, 270), (222, 223, 259, 258), (236, 237, 273, 272), (225, 226, 262, 261), (265, 266, 267, 268, 269, 270, 271, 272, 273, 239, 238, 240, 241, 242, 243, 244, 245, 246, 247, 248, 249, 250, 251, 252, 253, 254, 255, 256, 257, 258, 259, 260, 261, 262, 263, 264), (18, 19, 292, 293), (33, 34, 277, 278), (9, 10, 301, 302), (34, 35, 276, 277), (7, 8, 303, 304), (35, 36, 275, 276), (36, 37, 274, 275), (30, 31, 280, 281), (22, 23, 288, 289), (16, 17, 294, 295), (89, 274, 37, 0), (14, 15, 296, 297), (2, 3, 308, 309), (25, 26, 285, 286), (3, 4, 307, 308), (4, 5, 306, 307), (21, 22, 289, 290), (19, 20, 291, 292), (29, 30, 281, 282), (5, 6, 305, 306), (15, 16, 295, 296), (26, 27, 284, 285), (1, 2, 309, 53), (24, 25, 286, 287), (32, 33, 278, 279), (23, 24, 287, 288), (31, 32, 279, 280), (11, 12, 299, 300), (13, 14, 297, 298), (12, 13, 298, 299), (10, 11, 300, 301), (20, 21, 290, 291), (6, 7, 304, 305), (52, 13, 12, 50, 51), (587, 310, 320, 585), (310, 311, 321, 320), (311, 312, 322, 321), (312, 313, 323, 322), (313, 314, 324, 323), (314, 315, 325, 324), (315, 316, 326, 325), (316, 317, 327, 326), (317, 318, 328, 327), (318, 319, 329, 328), (585, 320, 330, 589), (320, 321, 331, 330), (321, 322, 332, 331), (322, 323, 333, 332), (323, 324, 334, 333), (324, 325, 335, 334), (325, 326, 336, 335), (326, 327, 337, 336), (327, 328, 338, 337), (328, 329, 339, 338), (589, 330, 340, 593), (330, 331, 341, 340), (331, 332, 342, 341), (332, 333, 343, 342), (333, 334, 344, 343), (334, 335, 345, 344), (335, 336, 346, 345), (336, 337, 347, 346), (337, 338, 348, 347), (338, 339, 349, 348), (593, 340, 350, 579), (340, 341, 351, 350), (341, 342, 352, 351), (342, 343, 353, 352), (343, 344, 354, 353), (344, 345, 355, 354), (345, 346, 356, 355), (346, 347, 357, 356), (347, 348, 358, 357), (348, 349, 359, 358), (579, 350, 360, 576), (350, 351, 361, 360), (351, 352, 362, 361), (352, 353, 363, 362), (353, 354, 364, 363), (354, 355, 365, 364), (355, 356, 366, 365), (356, 357, 367, 366), (357, 358, 368, 367), (358, 359, 369, 368), (576, 360, 370, 580), (360, 361, 371, 370), (361, 362, 372, 371), (362, 363, 373, 372), (363, 364, 374, 373), (364, 365, 375, 374), (365, 366, 376, 375), (366, 367, 377, 376), (367, 368, 378, 377), (368, 369, 379, 378), (580, 370, 380, 591), (370, 371, 381, 380), (371, 372, 382, 381), (372, 373, 383, 382), (373, 374, 384, 383), (374, 375, 385, 384), (375, 376, 386, 385), (376, 377, 387, 386), (377, 378, 388, 387), (378, 379, 389, 388), (591, 380, 390, 586), (380, 381, 391, 390), (381, 382, 392, 391), (382, 383, 393, 392), (383, 384, 394, 393), (384, 385, 395, 394), (385, 386, 396, 395), (386, 387, 397, 396), (387, 388, 398, 397), (388, 389, 399, 398), (586, 390, 400, 578), (390, 391, 401, 400), (391, 392, 402, 401), (396, 397, 404, 403), (407, 414, 413, 406), (408, 415, 414, 407), (411, 421, 420, 410), (412, 422, 421, 411), (413, 423, 422, 412), (414, 424, 423, 413), (415, 425, 424, 414), (416, 426, 425, 415), (417, 427, 426, 416), (418, 428, 427, 417), (419, 429, 428, 418), (561, 534, 429, 419), (421, 431, 430, 420), (422, 432, 431, 421), (423, 433, 432, 422), (424, 434, 433, 423), (425, 435, 434, 424), (426, 436, 435, 425), (427, 437, 436, 426), (428, 438, 437, 427), (429, 439, 438, 428), (534, 536, 439, 429), (431, 441, 440, 430), (432, 442, 441, 431), (433, 443, 442, 432), (434, 444, 443, 433), (435, 445, 444, 434), (436, 446, 445, 435), (437, 447, 446, 436), (438, 448, 447, 437), (439, 449, 448, 438), (536, 551, 449, 439), (441, 451, 450, 440), (442, 452, 451, 441), (443, 453, 452, 442), (444, 454, 453, 443), (445, 455, 454, 444), (446, 456, 455, 445), (447, 457, 456, 446), (448, 458, 457, 447), (449, 459, 458, 448), (551, 540, 459, 449), (451, 461, 460, 450), (452, 462, 461, 451), (453, 463, 462, 452), (454, 464, 463, 453), (455, 465, 464, 454), (456, 466, 465, 455), (457, 467, 466, 456), (458, 468, 467, 457), (459, 469, 468, 458), (540, 571, 469, 459), (461, 471, 470, 460), (462, 472, 471, 461), (463, 473, 472, 462), (464, 474, 473, 463), (465, 475, 474, 464), (466, 476, 475, 465), (467, 477, 476, 466), (468, 478, 477, 467), (469, 479, 478, 468), (571, 535, 479, 469), (471, 481, 480, 470), (472, 482, 481, 471), (473, 483, 482, 472), (474, 484, 483, 473), (475, 485, 484, 474), (476, 486, 485, 475), (477, 487, 486, 476), (478, 488, 487, 477), (479, 489, 488, 478), (535, 542, 489, 479), (389, 550, 538, 399), (329, 548, 546, 339), (319, 559, 548, 329), (379, 539, 550, 389), (339, 546, 541, 349), (556, 503, 531, 544), (556, 547, 509, 503), (552, 568, 493, 507), (566, 495, 497, 564), (554, 505, 502, 557), (570, 491, 500, 560), (553, 567, 494, 506), (545, 530, 496, 565), (563, 498, 491, 570), (359, 572, 543, 369), (567, 573, 490, 494), (547, 549, 508, 509), (369, 543, 539, 379), (568, 553, 506, 493), (349, 541, 572, 359), (569, 492, 495, 566), (562, 499, 505, 554), (557, 502, 492, 569), (564, 497, 501, 558), (555, 558, 501, 504), (560, 500, 499, 562), (565, 496, 498, 563), (573, 555, 504, 490), (549, 552, 507, 508), (621, 620, 574, 575), (410, 420, 581, 592), (420, 430, 583, 581), (430, 440, 588, 583), (440, 450, 577, 588), (450, 460, 590, 577), (460, 470, 582, 590), (470, 480, 584, 582), (614, 511, 525, 600), (606, 610, 515, 519), (611, 514, 511, 614), (613, 603, 522, 512), (610, 613, 512, 515), (604, 605, 520, 521), (595, 532, 513, 612), (596, 529, 533, 594), (596, 607, 518, 529), (597, 528, 516, 609), (603, 598, 527, 522), (602, 523, 510, 615), (608, 517, 523, 602), (609, 516, 514, 611), (612, 513, 528, 597), (599, 526, 517, 608), (601, 604, 521, 524), (600, 525, 526, 599), (615, 510, 520, 605), (607, 606, 519, 518), (598, 601, 524, 527), (619, 618, 489, 542), (617, 616, 618, 619), (559, 319, 620, 621), (587, 574, 620, 310), (616, 584, 480, 618), (313, 312, 311, 310, 620, 319, 318, 317, 316, 315, 314), (485, 486, 487, 488, 489, 618, 480, 481, 482, 483, 484), (732, 731, 683, 682), (734, 733, 659, 658), (736, 689, 690, 735), (738, 686, 687, 737), (740, 669, 670, 739), (742, 741, 675, 674), (744, 743, 680, 679), (746, 692, 693, 745), (750, 730, 685, 684), (655, 749, 746, 656), (751, 732, 682, 681), (753, 752, 661, 660), (755, 754, 678, 677), (756, 755, 677, 676), (744, 679, 668, 748), (739, 670, 671, 757), (759, 758, 665, 664), (760, 759, 664, 663), (761, 760, 663, 662), (763, 762, 667, 666), (734, 658, 678, 754), (731, 750, 684, 683), (733, 753, 660, 659), (764, 688, 689, 736), (737, 687, 688, 764), (748, 668, 669, 740), (741, 756, 676, 675), (757, 671, 672, 765), (752, 761, 662, 661), (743, 751, 681, 680), (758, 763, 666, 665), (762, 765, 672, 667), (405, 419, 418, 409), (399, 538, 537, 405), (392, 393, 406, 402), (394, 395, 408, 407), (406, 413, 412, 402), (404, 417, 416, 403), (397, 398, 409, 404), (401, 411, 410, 400), (537, 561, 419, 405), (393, 394, 407, 406), (400, 410, 592, 578), (403, 416, 415, 408), (395, 396, 403, 408), (409, 418, 417, 404), (398, 399, 405, 409), (402, 412, 411, 401), (749, 691, 692, 746), (682, 683, 718, 717), (658, 659, 695, 694), (689, 725, 726, 690), (686, 722, 723, 687), (669, 705, 706, 670), (674, 675, 710, 709), (679, 680, 715, 714), (685, 693, 729, 720), (730, 745, 693, 685), (692, 728, 729, 693), (679, 714, 704, 668), (648, 657, 745, 730), (681, 682, 717, 716), (660, 661, 697, 696), (677, 678, 713, 712), (676, 677, 712, 711), (670, 706, 707, 671), (664, 665, 701, 700), (663, 664, 700, 699), (662, 663, 699, 698), (666, 667, 703, 702), (658, 694, 713, 678), (683, 684, 719, 718), (659, 660, 696, 695), (688, 724, 725, 689), (687, 723, 724, 688), (668, 704, 705, 669), (675, 676, 711, 710), (691, 727, 728, 692), (671, 707, 708, 672), (661, 662, 698, 697), (680, 681, 716, 715), (665, 666, 702, 701), (667, 672, 708, 703), (691, 690, 726, 727), (645, 646, 731, 732), (622, 623, 733, 734), (653, 736, 735, 654), (650, 738, 737, 651), (634, 740, 739, 635), (638, 639, 741, 742), (655, 654, 735, 749), (647, 648, 730, 750), (656, 746, 745, 657), (632, 643, 743, 744), (684, 685, 720, 719), (749, 735, 690, 691), (644, 645, 732, 751), (624, 625, 752, 753), (641, 642, 754, 755), (649, 747, 738, 650), (640, 641, 755, 756), (632, 744, 748, 633), (635, 739, 757, 636), (628, 629, 758, 759), (627, 628, 759, 760), (626, 627, 760, 761), (630, 631, 762, 763), (622, 734, 754, 642), (646, 647, 750, 731), (623, 624, 753, 733), (652, 764, 736, 653), (651, 737, 764, 652), (633, 748, 740, 634), (639, 640, 756, 741), (8, 9, 302, 303), (636, 757, 765, 637), (625, 626, 761, 752), (643, 644, 751, 743), (629, 630, 763, 758), (631, 637, 765, 762), (673, 721, 722, 686), (649, 638, 742, 747), (747, 673, 686, 738), (747, 742, 674, 673), (673, 674, 709, 721)])
me_table_miss_holly_stolab.polygons.foreach_set('use_smooth', [True] * 619)
_uv = me_table_miss_holly_stolab.uv_layers.new(name='UVMap')
_uv.uv.foreach_set('vector', [18.31, 46.13, 18.33, 43.61, 22.3, 43.61, 22.32, 45.96, -37.47, 43.46, -37.45, 45.7, -41.45, 45.82, -41.44, 43.46, -96.04, 42.42, -96.02, 44.6, -100.0, 44.66, -100.0, 42.42, -151.6, 40.51, -151.6, 42.68, -155.6, 42.68, -155.6, 40.51, -202.5, 37.79, -202.5, 40.02, -206.5, 39.96, -206.5, 37.79, -247.3, 34.34, -247.2, 36.69, -251.2, 36.57, -251.2, 34.34, -284.4, 30.27, -284.4, 32.8, -288.4, 32.62, -288.4, 30.27, -312.8, 25.71, -312.8, 28.45, -316.8, 28.23, -316.8, 25.71, -331.7, 20.78, -331.7, 23.79, -335.7, 23.53, -335.6, 20.78, -340.4, 15.65, -340.4, 18.96, -344.4, 18.66, -344.4, 15.65, -338.7, 10.46, -338.7, 14.1, -342.7, 13.77, -342.7, 10.46, -326.7, 5.372, -326.7, 9.354, -330.7, 9.01, -330.7, 5.372, -273.4, -3.875, -273.3, 0.1518, -277.4, 0.1518, -277.3, -3.875, -233.7, -7.76, -233.6, -3.734, -237.7, -3.734, -237.6, -7.76, -186.8, -10.99, -186.8, -6.96, -190.8, -6.96, -190.8, -10.99, -134.2, -13.45, -134.2, -9.424, -138.2, -9.424, -138.2, -13.45, -77.48, -15.09, -77.45, -11.06, -81.47, -11.06, -81.44, -15.09, -18.33, -15.85, -18.3, -11.83, -22.33, -11.83, -22.29, -15.85, 41.43, -15.7, 41.47, -11.68, 37.44, -11.68, 37.47, -15.7, 100.0, -14.66, 100.0, -10.63, 96.0, -10.63, 96.04, -14.66, 155.6, -12.74, 155.6, -8.717, 151.6, -8.717, 151.6, -12.74, 206.5, -10.03, 206.5, -5.999, 202.5, -5.999, 202.5, -10.03, 251.2, -6.578, 251.2, -2.552, 247.2, -2.552, 247.3, -6.578, 288.4, -2.509, 288.4, 1.518, 284.4, 1.518, 284.4, -2.509, 316.8, 2.058, 316.8, 6.085, 312.8, 6.085, 312.8, 2.058, 335.6, 6.984, 335.7, 11.01, 331.7, 11.01, 331.7, 6.984, 344.4, 12.12, 344.4, 16.15, 340.4, 16.15, 340.4, 12.12, 342.7, 17.31, 342.7, 21.34, 338.7, 21.34, 338.7, 17.31, 330.7, 22.39, 330.7, 26.42, 326.7, 26.42, 326.7, 22.39, 277.3, 31.64, 277.4, 35.28, 273.3, 35.63, 273.4, 31.64, 237.6, 35.52, 237.7, 38.83, 233.6, 39.16, 233.7, 35.52, 190.8, 38.75, 190.8, 41.76, 186.8, 42.06, 186.8, 38.75, 138.2, 41.22, 138.2, 43.97, 134.2, 44.24, 134.2, 41.22, 81.44, 42.86, 81.46, 45.38, 77.45, 45.61, 77.47, 42.86, 81.36, 99.43, 81.45, 103.5, 77.48, 103.5, 77.57, 99.43, 22.21, 101.7, 22.3, 105.7, 18.33, 105.7, 18.42, 101.7, -37.56, 101.2, -37.47, 105.3, -41.44, 105.3, -41.35, 101.2, -96.13, 98.15, -96.03, 102.2, -100.0, 102.2, -99.91, 98.15, -151.7, 92.47, -151.6, 96.49, -155.6, 96.49, -155.5, 92.47, -202.6, 84.39, -202.5, 88.41, -206.5, 88.41, -206.4, 84.39, -247.3, 74.15, -247.3, 78.17, -251.2, 78.17, -251.1, 74.15, -284.5, 62.06, -284.4, 66.09, -288.3, 66.09, -288.3, 62.06, -312.9, 48.5, -312.8, 52.53, -316.8, 52.53, -316.7, 48.5, -331.8, 33.87, -331.7, 37.89, -335.6, 37.89, -335.6, 33.87, -340.5, 18.61, -340.4, 22.64, -344.4, 22.64, -344.3, 18.61, -338.8, 3.2, -338.7, 7.226, -342.7, 7.226, -342.6, 3.201, -326.8, -11.9, -326.7, -7.877, -330.7, -7.877, -330.6, -11.9, -304.8, -26.24, -304.7, -22.21, -308.7, -22.21, -308.6, -26.24, -273.5, -39.37, -273.4, -35.35, -277.3, -35.35, -277.2, -39.37, -233.8, -50.9, -233.7, -46.88, -237.6, -46.88, -237.5, -50.9, -186.9, -60.48, -186.8, -56.45, -190.8, -56.45, -190.7, -60.48, -134.3, -67.81, -134.2, -63.79, -138.2, -63.79, -138.1, -67.81, -77.56, -72.68, -77.47, -68.65, -81.44, -68.65, -81.35, -72.68, -18.42, -74.93, -18.33, -70.9, -22.3, -70.9, -22.21, -74.93, 41.34, -74.5, 41.43, -70.47, 37.47, -70.47, 37.56, -74.5, 99.91, -71.4, 100.0, -67.37, 96.03, -67.37, 96.12, -71.4, 155.5, -65.72, 155.6, -61.69, 151.6, -61.69, 151.7, -65.72, 206.4, -57.64, 206.5, -53.61, 202.5, -53.61, 202.6, -57.64, 251.1, -47.4, 251.2, -43.37, 247.2, -43.37, 247.3, -47.4, 288.3, -35.31, 288.4, -31.29, 284.4, -31.29, 284.5, -35.31, 316.7, -21.75, 316.8, -17.72, 312.8, -17.72, 312.9, -21.75, 335.6, -7.118, 335.6, -3.092, 331.7, -3.092, 331.8, -7.118, 344.3, 8.136, 344.4, 12.16, 340.4, 12.16, 340.5, 8.136, 342.6, 23.55, 342.7, 27.58, 338.7, 27.58, 338.8, 23.55, 330.6, 38.65, 330.7, 42.68, 326.7, 42.68, 326.8, 38.65, 308.6, 52.99, 308.7, 57.02, 304.7, 57.02, 304.8, 52.99, 277.2, 66.12, 277.3, 70.15, 273.4, 70.15, 273.5, 66.12, 237.5, 77.65, 237.6, 81.68, 233.7, 81.68, 233.8, 77.65, 190.7, 87.23, 190.8, 91.25, 186.8, 91.25, 186.9, 87.23, 138.1, 94.56, 138.2, 98.59, 134.2, 98.59, 134.3, 94.56, 137.9, 145.0, 138.1, 149.1, 134.3, 149.1, 134.4, 145.0, 81.21, 153.0, 81.36, 157.0, 77.58, 157.0, 77.72, 153.0, 22.06, 156.7, 22.2, 160.7, 18.42, 160.7, 18.57, 156.7, -37.71, 156.0, -37.56, 160.0, -41.34, 160.0, -41.2, 156.0, -96.27, 150.9, -96.13, 154.9, -99.91, 154.9, -99.76, 150.9, -151.9, 141.6, -151.7, 145.6, -155.5, 145.6, -155.4, 141.6, -202.8, 128.4, -202.6, 132.4, -206.4, 132.4, -206.3, 128.4, -247.5, 111.7, -247.3, 115.7, -251.1, 115.7, -251.0, 111.7, -284.6, 91.94, -284.5, 95.97, -288.3, 95.97, -288.1, 91.94, -313.1, 69.78, -312.9, 73.81, -316.7, 73.81, -316.5, 69.78, -331.9, 45.88, -331.8, 49.91, -335.6, 49.91, -335.4, 45.88, -340.7, 20.96, -340.5, 24.99, -344.3, 24.99, -344.1, 20.96, -339.0, -4.214, -338.8, -0.1902, -342.6, -0.1902, -342.5, -4.214, -327.0, -28.89, -326.8, -24.86, -330.6, -24.86, -330.4, -28.89, -304.9, -52.31, -304.8, -48.28, -308.6, -48.28, -308.4, -52.31, -273.6, -73.76, -273.5, -69.74, -277.2, -69.74, -277.1, -73.76, -233.9, -92.59, -233.8, -88.57, -237.5, -88.57, -237.4, -92.59, -187.0, -108.2, -186.9, -104.2, -190.7, -104.2, -190.5, -108.2, -134.5, -120.2, -134.3, -116.2, -138.1, -116.2, -137.9, -120.2, -77.71, -128.2, -77.56, -124.1, -81.35, -124.1, -81.2, -128.2, -18.57, -131.8, -18.42, -127.8, -22.21, -127.8, -22.06, -131.8, 41.19, -131.1, 41.34, -127.1, 37.56, -127.1, 37.71, -131.1, 99.76, -126.1, 99.91, -122.0, 96.13, -122.0, 96.27, -126.1, 155.3, -116.8, 155.5, -112.8, 151.7, -112.8, 151.9, -116.8, 206.3, -103.6, 206.4, -99.57, 202.6, -99.57, 202.8, -103.6, 251.0, -86.87, 251.1, -82.85, 247.3, -82.85, 247.5, -86.87, 288.1, -67.13, 288.3, -63.11, 284.5, -63.11, 284.6, -67.13, 316.5, -44.97, 316.7, -40.95, 312.9, -40.95, 313.1, -44.97, 335.4, -21.07, 335.6, -17.05, 331.8, -17.05, 331.9, -21.07, 344.1, 3.848, 344.3, 7.872, 340.5, 7.872, 340.7, 3.848, 342.5, 29.03, 342.6, 33.05, 338.8, 33.05, 339.0, 29.03, 330.4, 53.7, 330.6, 57.73, 326.8, 57.73, 327.0, 53.7, 308.4, 77.12, 308.6, 81.14, 304.8, 81.14, 304.9, 77.12, 277.1, 98.57, 277.2, 102.6, 273.5, 102.6, 273.6, 98.57, 237.4, 117.4, 237.5, 121.4, 233.8, 121.4, 233.9, 117.4, 190.5, 133.1, 190.7, 137.1, 186.9, 137.1, 187.0, 133.1, 190.3, 174.8, 190.5, 178.9, 187.0, 178.9, 187.2, 174.8, 137.7, 191.1, 137.9, 195.1, 134.4, 195.1, 134.7, 191.1, 81.0, 201.9, 81.21, 205.9, 77.72, 205.9, 77.92, 201.9, 21.86, 206.9, 22.06, 210.9, 18.57, 210.9, 18.77, 206.9, -37.91, 205.9, -37.71, 210.0, -41.2, 210.0, -40.99, 205.9, -96.48, 199.1, -96.27, 203.1, -99.76, 203.1, -99.56, 199.1, -152.1, 186.5, -151.9, 190.5, -155.4, 190.5, -155.1, 186.5, -203.0, 168.5, -202.8, 172.6, -206.3, 172.6, -206.1, 168.5, -247.7, 145.8, -247.5, 149.8, -251.0, 149.8, -250.8, 145.8, -284.8, 119.0, -284.6, 123.0, -288.1, 123.0, -287.9, 119.0, -313.3, 88.93, -313.1, 92.95, -316.5, 92.95, -316.3, 88.93, -332.1, 56.47, -331.9, 60.49, -335.4, 60.49, -335.2, 56.47, -340.9, 22.63, -340.7, 26.65, -344.1, 26.65, -343.9, 22.63, -339.2, -11.56, -339.0, -7.541, -342.5, -7.541, -342.3, -11.56, -327.2, -45.07, -327.0, -41.05, -330.4, -41.05, -330.2, -45.07, -305.1, -76.87, -304.9, -72.85, -308.4, -72.85, -308.2, -76.87, -273.8, -106.0, -273.6, -102.0, -277.1, -102.0, -276.9, -106.0, -234.1, -131.6, -233.9, -127.6, -237.4, -127.6, -237.2, -131.6, -187.2, -152.8, -187.0, -148.8, -190.5, -148.8, -190.3, -152.8, -134.7, -169.1, -134.5, -165.1, -137.9, -165.1, -137.7, -169.1, -77.92, -179.9, -77.72, -175.9, -81.21, -175.9, -81.0, -179.9, -18.77, -184.9, -18.57, -180.9, -22.06, -180.9, -21.86, -184.9, 41.0, -183.9, 41.2, -179.9, 37.71, -179.9, 37.91, -183.9, 99.56, -177.0, 99.76, -173.0, 96.27, -173.0, 96.48, -177.0, 155.1, -164.4, 155.4, -160.4, 151.9, -160.4, 152.1, -164.4, 206.1, -146.5, 206.3, -142.5, 202.8, -142.5, 203.0, -146.5, 250.8, -123.8, 251.0, -119.8, 247.5, -119.8, 247.7, -123.8, 287.9, -97.0, 288.1, -92.98, 284.6, -92.98, 284.8, -97.0, 316.3, -66.91, 316.5, -62.89, 313.1, -62.89, 313.3, -66.91, 335.2, -34.45, 335.4, -30.43, 331.9, -30.43, 332.1, -34.45, 343.9, -0.6134, 344.1, 3.408, 340.7, 3.408, 340.9, -0.6134, 342.3, 33.58, 342.5, 37.6, 339.0, 37.6, 339.2, 33.58, 330.2, 67.08, 330.4, 71.11, 327.0, 71.11, 327.2, 67.08, 308.2, 98.88, 308.4, 102.9, 304.9, 102.9, 305.1, 98.88, 276.9, 128.0, 277.1, 132.0, 273.6, 132.0, 273.8, 128.0, 237.2, 153.6, 237.4, 157.6, 233.9, 157.6, 234.1, 153.6, 237.2, 189.1, 234.1, 189.1, 234.2, 187.6, 237.1, 187.6, 276.9, 157.6, 273.8, 157.6, 273.9, 156.0, 276.8, 156.0, 308.2, 121.6, 305.1, 121.6, 305.2, 120.1, 308.1, 120.1, 330.2, 82.41, 327.2, 82.41, 327.3, 80.83, 330.1, 80.83, 342.3, 41.08, 339.2, 41.08, 339.3, 39.49, 342.2, 39.49, 343.9, -1.097, 340.9, -1.097, 341.0, -2.683, 343.8, -2.683, 335.2, -42.84, 332.1, -42.84, 332.2, -44.43, 335.1, -44.43, 316.3, -82.88, 313.3, -82.88, 313.4, -84.47, 316.2, -84.47, 287.9, -120.0, 284.8, -120.0, 284.9, -121.6, 287.8, -121.6, 250.8, -153.1, 247.7, -153.1, 247.8, -154.7, 250.7, -154.7, 206.1, -181.1, 203.0, -181.1, 203.1, -182.7, 206.0, -182.7, 155.1, -203.2, 152.1, -203.2, 152.2, -204.8, 155.1, -204.8, 99.56, -218.7, 96.47, -218.7, 96.57, -220.3, 99.46, -220.3, 41.0, -227.2, 37.91, -227.2, 38.01, -228.8, 40.9, -228.8, -18.77, -228.4, -21.85, -228.4, -21.76, -230.0, -18.87, -230.0, -77.92, -222.3, -81.01, -222.3, -80.91, -223.8, -78.02, -223.8, -134.6, -208.9, -137.7, -208.9, -137.6, -210.5, -134.7, -210.5, -187.2, -188.9, -190.3, -188.9, -190.2, -190.5, -187.3, -190.5, -234.1, -162.7, -237.2, -162.7, -237.1, -164.2, -234.2, -164.2, -273.8, -131.1, -276.9, -131.1, -276.8, -132.7, -273.9, -132.7, -305.1, -95.17, -308.2, -95.17, -308.1, -96.76, -305.2, -96.76, -327.2, -55.94, -330.2, -55.94, -330.1, -57.53, -327.2, -57.53, -339.2, -14.61, -342.3, -14.61, -342.2, -16.19, -339.3, -16.19, -340.9, 27.57, -343.9, 27.57, -343.8, 25.99, -341.0, 25.99, -332.1, 69.32, -335.2, 69.32, -335.1, 67.73, -332.2, 67.73, -313.3, 109.4, -316.3, 109.4, -316.2, 107.8, -313.4, 107.8, -284.8, 146.5, -287.9, 146.5, -287.8, 144.9, -284.9, 144.9, -247.7, 179.6, -250.8, 179.6, -250.7, 178.0, -247.8, 178.0, -203.0, 207.6, -206.1, 207.6, -206.0, 206.0, -203.1, 206.0, -152.1, 229.7, -155.1, 229.7, -155.1, 228.1, -152.2, 228.1, -96.47, 245.2, -99.56, 245.2, -99.46, 243.6, -96.57, 243.6, -37.91, 253.7, -40.99, 253.7, -40.9, 252.1, -38.01, 252.1, 21.86, 254.9, 18.77, 254.9, 18.87, 253.3, 21.76, 253.3, 81.0, 248.7, 77.92, 248.7, 78.02, 247.1, 80.9, 247.1, 137.7, 235.4, 134.7, 235.4, 134.8, 233.8, 137.6, 233.8, 190.3, 215.3, 187.2, 215.3, 187.3, 213.8, 190.2, 213.8, 308.2, 0.5653, 304.7, 0.8744, 304.7, 0.5653, 330.7, 5.401, 330.7, 5.71, 326.7, 6.053, 326.7, 5.401, 342.7, 10.49, 342.7, 11.14, 338.7, 11.47, 338.7, 10.49, 344.4, 15.68, 344.4, 16.66, 340.4, 16.96, 340.4, 15.68, 335.7, 20.81, 335.7, 22.09, 331.7, 22.36, 331.7, 20.81, 316.8, 25.74, 316.8, 27.28, 312.8, 27.51, 312.8, 25.74, 288.4, 30.31, 288.4, 32.07, 284.4, 32.25, 284.4, 30.31, 251.2, 34.38, 251.2, 36.32, 247.2, 36.43, 247.2, 34.38, 206.5, 37.82, 206.5, 39.88, 202.5, 39.94, 202.5, 37.82, 155.6, 40.54, 155.6, 42.66, 151.6, 42.65, 151.6, 40.54, 100.0, 42.45, 100.0, 44.57, 96.02, 44.51, 96.0, 42.45, 41.47, 43.5, 41.45, 45.56, 37.46, 45.44, 37.44, 43.5, -18.3, 43.65, -18.31, 45.58, -22.31, 45.41, -22.33, 43.65, -77.45, 42.89, -77.47, 44.66, -81.47, 44.43, -81.48, 42.89, -134.2, 41.25, -134.2, 42.8, -138.2, 42.53, -138.2, 41.25, -186.8, 38.78, -186.8, 40.06, -190.8, 39.76, -190.8, 38.78, -233.6, 35.55, -233.6, 36.53, -237.7, 36.2, -237.7, 35.55, -273.3, 31.67, -273.3, 32.32, -277.4, 31.98, -277.4, 31.67, -304.7, 27.25, -304.7, 27.56, -308.2, 27.25, 155.1, -204.8, 152.2, -204.8, 152.2, -204.8, 155.1, -204.8, -273.9, -132.7, -276.8, -132.7, -276.8, -132.7, -273.9, -132.7, 99.46, -220.3, 96.57, -220.3, 96.57, -220.3, 99.46, -220.3, 234.2, 187.6, 237.1, 187.6, 237.1, 187.6, 234.2, 187.6, -247.8, 178.0, -250.7, 178.0, -250.7, 178.0, -247.8, 178.0, -284.9, 144.9, -287.8, 144.9, -287.8, 144.9, -284.9, 144.9, 330.1, 80.83, 327.3, 80.83, 327.3, 80.83, 330.1, 80.83, -96.57, 243.6, -99.46, 243.6, -99.46, 243.6, -96.57, 243.6, -78.02, -223.8, -80.91, -223.8, -80.91, -223.8, -78.02, -223.8, -203.1, 206.0, -206.0, 206.0, -206.0, 206.0, -203.1, 206.0, 308.2, 31.25, 304.7, 31.25, 304.7, 27.22, 308.7, 27.22, 308.7, 31.21, -134.7, -210.5, -137.6, -210.5, -137.6, -210.5, -134.7, -210.5, -18.87, -230.0, -21.76, -230.0, -21.76, -230.0, -18.87, -230.0, 343.8, -2.683, 341.0, -2.683, 341.0, -2.683, 343.8, -2.683, 80.9, 247.1, 78.02, 247.1, 78.02, 247.1, 80.9, 247.1, -152.2, 228.1, -155.1, 228.1, -155.1, 228.1, -152.2, 228.1, 187.3, 213.8, 190.2, 213.8, 190.2, 213.8, 187.3, 213.8, -234.2, -164.2, -237.1, -164.2, -237.1, -164.2, -234.2, -164.2, -327.2, -57.53, -330.1, -57.53, -330.1, -57.53, -327.2, -57.53, 250.7, -154.7, 247.8, -154.7, 247.8, -154.7, 250.7, -154.7, 206.0, -182.7, 203.1, -182.7, 203.1, -182.7, 206.0, -182.7, -332.2, 67.73, -335.1, 67.73, -335.1, 67.73, -332.2, 67.73, -313.4, 107.8, -316.2, 107.8, -316.2, 107.8, -313.4, 107.8, 308.1, 120.1, 305.2, 120.1, 305.2, 120.1, 308.1, 120.1, 340.4, 16.96, 344.4, 16.66, 344.4, 16.66, 340.4, 16.96, 18.31, 46.13, 22.32, 45.96, 22.32, 45.96, 18.31, 46.13, -138.2, 42.53, -134.2, 42.8, -134.2, 42.8, -138.2, 42.53, 40.9, -228.8, 38.01, -228.8, 38.01, -228.8, 40.9, -228.8, 287.8, -121.6, 284.9, -121.6, 284.9, -121.6, 287.8, -121.6, 276.8, 156.0, 273.9, 156.0, 273.9, 156.0, 276.8, 156.0, 331.7, 22.36, 335.7, 22.09, 335.7, 22.09, 331.7, 22.36, -339.3, -16.19, -342.2, -16.19, -342.2, -16.19, -339.3, -16.19, -38.01, 252.1, -40.9, 252.1, -40.9, 252.1, -38.01, 252.1, 342.2, 39.49, 339.3, 39.49, 339.3, 39.49, 342.2, 39.49, 335.1, -44.43, 332.2, -44.43, 332.2, -44.43, 335.1, -44.43, 316.2, -84.47, 313.4, -84.47, 313.4, -84.47, 316.2, -84.47, -187.3, -190.5, -190.2, -190.5, -190.2, -190.5, -187.3, -190.5, 21.76, 253.3, 18.87, 253.3, 18.87, 253.3, 21.76, 253.3, -305.2, -96.76, -308.1, -96.76, -308.1, -96.76, -305.2, -96.76, 137.6, 233.8, 134.8, 233.8, 134.8, 233.8, 137.6, 233.8, -341.0, 25.99, -343.8, 25.99, -343.8, 25.99, -341.0, 25.99, 0.0, 0.0, -206.0, 206.0, -155.1, 228.1, -99.46, 243.6, -40.9, 252.1, 18.87, 253.3, 78.02, 247.1, 134.8, 233.8, 187.3, 213.8, 234.2, 187.6, 273.9, 156.0, 305.2, 120.1, 327.3, 80.83, 339.3, 39.49, 341.0, -2.683, 332.2, -44.43, 313.4, -84.47, 284.9, -121.6, 247.8, -154.7, 203.1, -182.7, 152.2, -204.8, 96.57, -220.3, 38.01, -228.8, -21.76, -230.0, -80.91, -223.8, -137.6, -210.5, -190.2, -190.5, -237.1, -164.2, -276.8, -132.7, -308.1, -96.76, -330.1, -57.53, -342.2, -16.19, -343.8, 25.99, -335.1, 67.73, -316.2, 107.8, -287.8, 144.9, -81.47, 44.43, -77.47, 44.66, -77.47, 44.66, -81.47, 44.43, 273.3, 35.63, 277.4, 35.28, 277.4, 35.28, 273.3, 35.63, -344.4, 18.66, -340.4, 18.96, -340.4, 18.96, -344.4, 18.66, 233.6, 39.16, 237.7, 38.83, 237.7, 38.83, 233.6, 39.16, -316.8, 28.23, -312.8, 28.45, -312.8, 28.45, -316.8, 28.23, 186.8, 42.06, 190.8, 41.76, 190.8, 41.76, 186.8, 42.06, 134.2, 44.24, 138.2, 43.97, 138.2, 43.97, 134.2, 44.24, 326.7, 6.053, 330.7, 5.71, 330.7, 5.71, 326.7, 6.053, 151.6, 42.65, 155.6, 42.66, 155.6, 42.66, 151.6, 42.65, -190.8, 39.76, -186.8, 40.06, -186.8, 40.06, -190.8, 39.76, 81.46, 45.38, 77.45, 45.61, 77.45, 45.61, 81.46, 45.38, -277.4, 31.98, -273.3, 32.32, -273.3, 32.32, -277.4, 31.98, -100.0, 44.66, -96.02, 44.6, -96.02, 44.6, -100.0, 44.66, 284.4, 32.25, 288.4, 32.07, 288.4, 32.07, 284.4, 32.25, -155.6, 42.68, -151.6, 42.68, -151.6, 42.68, -155.6, 42.68, -206.5, 39.96, -202.5, 40.02, -202.5, 40.02, -206.5, 39.96, 96.02, 44.51, 100.0, 44.57, 100.0, 44.57, 96.02, 44.51, -22.31, 45.41, -18.31, 45.58, -18.31, 45.58, -22.31, 45.41, 338.7, 11.47, 342.7, 11.14, 342.7, 11.14, 338.7, 11.47, -251.2, 36.57, -247.2, 36.69, -247.2, 36.69, -251.2, 36.57, -237.7, 36.2, -233.6, 36.53, -233.6, 36.53, -237.7, 36.2, 312.8, 27.51, 316.8, 27.28, 316.8, 27.28, 312.8, 27.51, -41.45, 45.82, -37.45, 45.7, -37.45, 45.7, -41.45, 45.82, 247.2, 36.43, 251.2, 36.32, 251.2, 36.32, 247.2, 36.43, 308.2, 31.25, 308.7, 31.21, 308.7, 31.21, 308.2, 31.25, 202.5, 39.94, 206.5, 39.88, 206.5, 39.88, 202.5, 39.94, 304.7, 0.8744, 308.2, 0.5653, 308.2, 0.5653, 304.7, 0.8744, -330.7, 9.01, -326.7, 9.354, -326.7, 9.354, -330.7, 9.01, -308.2, 27.25, -304.7, 27.56, -304.7, 27.56, -308.2, 27.25, -308.7, 4.529, -308.2, 4.573, -308.2, 4.573, -308.7, 4.529, -342.7, 13.77, -338.7, 14.1, -338.7, 14.1, -342.7, 13.77, 37.46, 45.44, 41.45, 45.56, 41.45, 45.56, 37.46, 45.44, -288.4, 32.62, -284.4, 32.8, -284.4, 32.8, -288.4, 32.62, -304.7, 4.573, -308.2, 4.573, -308.7, 4.529, -308.7, 0.5463, -304.7, 0.5463, -541.2, 142.2, -69.48, 142.2, -69.32, 145.9, -541.2, 145.9, -67.54, 136.3, -58.1, 136.3, -57.78, 140.0, -67.7, 140.0, -52.83, 126.7, -44.24, 126.7, -43.92, 130.4, -53.15, 130.4, -37.5, 119.7, -28.9, 119.7, -28.59, 123.4, -37.81, 123.4, -21.15, 115.4, -12.56, 115.4, -12.24, 119.1, -21.47, 119.1, -4.296, 113.9, 4.296, 113.9, 4.613, 117.6, -4.613, 117.6, 12.56, 115.4, 21.15, 115.4, 21.47, 119.1, 12.24, 119.1, 28.9, 119.7, 37.5, 119.7, 37.81, 123.4, 28.59, 123.4, 44.24, 126.7, 52.83, 126.7, 53.15, 130.4, 43.92, 130.4, 58.1, 136.3, 67.54, 136.3, 67.7, 140.0, 57.78, 140.0, -541.2, 302.9, -69.32, 302.9, -69.17, 306.6, -541.2, 306.6, -67.7, 297.3, -57.78, 297.3, -57.48, 301.0, -67.85, 301.0, -53.15, 288.2, -43.92, 288.2, -43.62, 291.8, -53.45, 291.8, -37.81, 281.4, -28.59, 281.4, -28.28, 285.1, -38.12, 285.1, -21.47, 277.3, -12.24, 277.3, -11.94, 281.0, -21.77, 281.0, -4.613, 275.9, 4.613, 275.9, 4.916, 279.6, -4.915, 279.6, 12.24, 277.3, 21.47, 277.3, 21.77, 281.0, 11.94, 281.0, 28.59, 281.4, 37.81, 281.4, 38.12, 285.1, 28.28, 285.1, 43.92, 288.2, 53.15, 288.2, 53.45, 291.8, 43.62, 291.8, 57.78, 297.3, 67.7, 297.3, 67.85, 301.0, 57.48, 301.0, -541.2, 454.4, -69.17, 454.4, -69.03, 458.1, -541.2, 458.1, -67.85, 449.2, -57.48, 449.2, -57.2, 452.9, -67.99, 452.9, -53.45, 440.8, -43.62, 440.8, -43.34, 444.5, -53.73, 444.5, -38.12, 434.6, -28.28, 434.6, -28.01, 438.3, -38.39, 438.3, -21.77, 430.8, -11.94, 430.8, -11.66, 434.5, -22.05, 434.5, -4.915, 429.6, 4.916, 429.6, 5.195, 433.2, -5.194, 433.2, 11.94, 430.8, 21.77, 430.8, 22.05, 434.5, 11.66, 434.5, 28.28, 434.6, 38.12, 434.6, 38.4, 438.3, 28.01, 438.3, 43.62, 440.8, 53.45, 440.8, 53.73, 444.5, 43.34, 444.5, 57.48, 449.2, 67.85, 449.2, 67.99, 452.9, 57.2, 452.9, -541.2, 592.0, -69.03, 592.0, -68.91, 595.7, -541.2, 595.7, -67.99, 587.5, -57.2, 587.5, -56.96, 591.1, -68.11, 591.1, -53.73, 580.0, -43.34, 580.0, -43.09, 583.7, -53.98, 583.7, -38.39, 574.5, -28.01, 574.5, -27.76, 578.2, -38.64, 578.2, -22.05, 571.2, -11.66, 571.2, -11.42, 574.9, -22.3, 574.9, -5.194, 570.1, 5.195, 570.1, 5.441, 573.7, -5.441, 573.7, 11.66, 571.2, 22.05, 571.2, 22.3, 574.9, 11.42, 574.9, 28.01, 574.5, 38.39, 574.5, 38.64, 578.2, 27.76, 578.2, 43.34, 580.0, 53.73, 580.0, 53.98, 583.7, 43.09, 583.7, 57.2, 587.5, 67.99, 587.5, 68.11, 591.1, 56.96, 591.1, -541.2, 711.6, -68.91, 711.6, -68.81, 715.3, -541.2, 715.3, -68.11, 707.8, -56.96, 707.8, -56.75, 711.5, -68.21, 711.5, -53.98, 701.5, -43.09, 701.5, -42.89, 705.2, -54.18, 705.2, -38.64, 696.9, -27.76, 696.9, -27.55, 700.6, -38.85, 700.6, -22.3, 694.1, -11.42, 694.1, -11.21, 697.8, -22.5, 697.8, -5.441, 693.2, 5.441, 693.2, 5.648, 696.9, -5.648, 696.9, 11.42, 694.1, 22.3, 694.1, 22.5, 697.8, 11.21, 697.8, 27.76, 696.9, 38.64, 696.9, 38.85, 700.6, 27.55, 700.6, 43.09, 701.5, 53.98, 701.5, 54.18, 705.2, 42.89, 705.2, 56.96, 707.8, 68.11, 707.8, 68.21, 711.5, 56.75, 711.5, -541.2, 809.5, -68.81, 809.5, -68.73, 813.2, -541.2, 813.2, -68.21, 806.5, -56.75, 806.5, -56.59, 810.2, -68.29, 810.2, -54.18, 801.7, -42.89, 801.7, -42.73, 805.4, -54.35, 805.4, -38.85, 798.1, -27.55, 798.1, -27.39, 801.8, -39.01, 801.8, -22.5, 795.9, -11.21, 795.9, -11.05, 799.6, -22.67, 799.6, -5.648, 795.2, 5.648, 795.2, 5.809, 798.9, -5.809, 798.9, 11.21, 795.9, 22.5, 795.9, 22.67, 799.6, 11.05, 799.6, 27.55, 798.1, 38.85, 798.1, 39.01, 801.8, 27.39, 801.8, 42.89, 801.7, 54.18, 801.7, 54.35, 805.4, 42.73, 805.4, 56.75, 806.5, 68.21, 806.5, 68.29, 810.2, 56.59, 810.2, -541.2, 882.8, -68.73, 882.8, -68.67, 886.5, -541.2, 886.5, -68.29, 880.7, -56.59, 880.7, -56.48, 884.4, -68.35, 884.4, -54.35, 877.4, -42.73, 877.4, -42.62, 881.1, -54.46, 881.1, -39.01, 875.0, -27.39, 875.0, -27.28, 878.6, -39.12, 878.6, -22.67, 873.5, -11.05, 873.5, -10.94, 877.2, -22.78, 877.2, -5.809, 873.0, 5.809, 873.0, 5.919, 876.6, -5.919, 876.6, 11.05, 873.5, 22.67, 873.5, 22.78, 877.1, 10.94, 877.1, 27.39, 875.0, 39.01, 875.0, 39.12, 878.6, 27.28, 878.6, 42.73, 877.4, 54.35, 877.4, 54.46, 881.1, 42.62, 881.1, 56.59, 880.7, 68.29, 880.7, 68.35, 884.4, 56.48, 884.4, -541.2, 929.1, -68.67, 929.1, -68.64, 932.8, -541.2, 932.8, -68.35, 928.1, -56.48, 928.1, -56.42, 931.8, -68.38, 931.8, -54.46, 926.4, -42.62, 926.4, -42.56, 930.1, -54.51, 930.1, -39.12, 925.2, -27.28, 925.2, -27.23, 928.9, -39.18, 928.9, -22.78, 924.4, -10.94, 924.4, -10.88, 928.1, -22.83, 928.1, -5.919, 924.2, 5.919, 924.2, 5.975, 927.9, -5.975, 927.9, 10.94, 924.4, 22.78, 924.4, 22.83, 928.1, 10.88, 928.1, 27.28, 925.2, 39.12, 925.2, 39.18, 928.9, 27.23, 928.9, 42.62, 926.4, 54.46, 926.4, 54.51, 930.1, 42.56, 930.1, 56.48, 928.1, 68.35, 928.1, 68.38, 931.8, 56.42, 931.8, -541.2, 946.3, -68.64, 946.3, -68.64, 948.2, -541.2, 948.2, -68.38, 946.1, -56.42, 946.1, -56.41, 947.9, -68.38, 947.9, -54.51, 945.6, -42.56, 945.6, -42.55, 947.5, -54.52, 947.5, 27.23, 945.3, 39.18, 945.3, 39.18, 947.2, 27.22, 947.2, -10.88, 941.2, -10.94, 944.9, -22.78, 944.9, -22.83, 941.2, 5.975, 941.5, 5.919, 945.2, -5.919, 945.2, -5.975, 941.5, -56.48, 899.3, -56.59, 903.0, -68.29, 903.0, -68.35, 899.3, -42.62, 902.6, -42.73, 906.3, -54.35, 906.3, -54.46, 902.6, -27.28, 905.0, -27.39, 908.7, -39.01, 908.7, -39.12, 905.0, -10.94, 906.5, -11.05, 910.2, -22.67, 910.2, -22.78, 906.5, 5.919, 907.0, 5.809, 910.7, -5.809, 910.7, -5.919, 907.0, 22.78, 906.5, 22.67, 910.2, 11.05, 910.2, 10.94, 906.5, 39.12, 905.0, 39.01, 908.7, 27.39, 908.7, 27.28, 905.0, 54.46, 902.6, 54.35, 906.3, 42.73, 906.3, 42.62, 902.6, 68.35, 899.3, 68.29, 903.0, 56.59, 903.0, 56.48, 899.3, 976.9, 897.2, 976.9, 900.9, 68.73, 900.9, 68.67, 897.2, -56.59, 833.6, -56.75, 837.3, -68.21, 837.3, -68.29, 833.6, -42.73, 838.5, -42.89, 842.2, -54.18, 842.2, -54.35, 838.5, -27.39, 842.1, -27.55, 845.7, -38.85, 845.7, -39.01, 842.1, -11.05, 844.3, -11.21, 847.9, -22.5, 847.9, -22.67, 844.3, 5.809, 845.0, 5.648, 848.7, -5.648, 848.7, -5.809, 845.0, 22.67, 844.3, 22.5, 847.9, 11.21, 847.9, 11.05, 844.3, 39.01, 842.1, 38.85, 845.8, 27.55, 845.8, 27.39, 842.1, 54.35, 838.5, 54.18, 842.2, 42.89, 842.2, 42.73, 838.5, 68.29, 833.6, 68.21, 837.3, 56.75, 837.3, 56.59, 833.6, 976.9, 830.6, 976.9, 834.3, 68.81, 834.3, 68.73, 830.6, -56.75, 742.6, -56.96, 746.3, -68.11, 746.3, -68.21, 742.6, -42.89, 748.9, -43.09, 752.5, -53.98, 752.5, -54.18, 748.9, -27.55, 753.4, -27.76, 757.1, -38.64, 757.1, -38.85, 753.4, -11.21, 756.3, -11.42, 759.9, -22.3, 759.9, -22.5, 756.3, 5.648, 757.2, 5.441, 760.9, -5.441, 760.9, -5.648, 757.2, 22.5, 756.3, 22.3, 759.9, 11.42, 759.9, 11.21, 756.3, 38.85, 753.5, 38.64, 757.1, 27.76, 757.1, 27.55, 753.5, 54.18, 748.9, 53.98, 752.5, 43.09, 752.5, 42.89, 748.9, 68.21, 742.6, 68.11, 746.3, 56.96, 746.3, 56.75, 742.6, 976.9, 738.8, 976.9, 742.5, 68.91, 742.5, 68.81, 738.8, -56.96, 629.0, -57.2, 632.7, -67.99, 632.7, -68.11, 629.0, -43.09, 636.4, -43.34, 640.1, -53.73, 640.1, -53.98, 636.4, -27.76, 641.9, -28.01, 645.6, -38.39, 645.6, -38.64, 641.9, -11.42, 645.2, -11.66, 648.9, -22.05, 648.9, -22.3, 645.2, 5.441, 646.4, 5.195, 650.1, -5.194, 650.1, -5.441, 646.4, 22.3, 645.2, 22.05, 648.9, 11.66, 648.9, 11.42, 645.2, 38.64, 641.9, 38.39, 645.6, 28.01, 645.6, 27.76, 641.9, 53.98, 636.4, 53.73, 640.1, 43.34, 640.1, 43.09, 636.4, 68.11, 629.0, 67.99, 632.7, 57.2, 632.7, 56.96, 629.0, 976.9, 624.4, 976.9, 628.1, 69.03, 628.1, 68.91, 624.4, -57.2, 496.2, -57.48, 499.8, -67.85, 499.8, -67.99, 496.2, -43.34, 504.6, -43.62, 508.3, -53.45, 508.3, -53.73, 504.6, -28.01, 510.8, -28.28, 514.4, -38.12, 514.4, -38.39, 510.8, -11.66, 514.6, -11.94, 518.2, -21.77, 518.2, -22.05, 514.6, 5.195, 515.8, 4.916, 519.5, -4.915, 519.5, -5.194, 515.8, 22.05, 514.6, 21.77, 518.2, 11.94, 518.2, 11.66, 514.6, 38.4, 510.8, 38.12, 514.4, 28.28, 514.4, 28.01, 510.8, 53.73, 504.6, 53.45, 508.3, 43.62, 508.3, 43.34, 504.6, 67.99, 496.2, 67.85, 499.8, 57.48, 499.8, 57.2, 496.2, 976.9, 491.0, 976.9, 494.7, 69.17, 494.7, 69.03, 491.0, -57.48, 348.2, -57.78, 351.9, -67.7, 351.9, -67.85, 348.2, -43.62, 357.4, -43.92, 361.0, -53.15, 361.0, -53.45, 357.4, -28.28, 364.1, -28.59, 367.8, -37.81, 367.8, -38.12, 364.1, -11.94, 368.2, -12.24, 371.9, -21.47, 371.9, -21.77, 368.2, 4.916, 369.6, 4.613, 373.3, -4.613, 373.3, -4.915, 369.6, 21.77, 368.2, 21.47, 371.9, 12.24, 371.9, 11.94, 368.2, 38.12, 364.1, 37.81, 367.8, 28.59, 367.8, 28.28, 364.1, 53.45, 357.4, 53.15, 361.0, 43.92, 361.0, 43.62, 357.4, 67.85, 348.2, 67.7, 351.9, 57.78, 351.9, 57.48, 348.2, 976.9, 342.6, 976.9, 346.3, 69.32, 346.3, 69.17, 342.6, -57.78, 189.6, -58.1, 193.3, -67.54, 193.3, -67.7, 189.6, -43.92, 199.2, -44.24, 202.9, -52.83, 202.9, -53.15, 199.2, -28.59, 206.2, -28.9, 209.9, -37.5, 209.9, -37.81, 206.2, -12.24, 210.6, -12.56, 214.2, -21.15, 214.2, -21.47, 210.6, 4.613, 212.0, 4.296, 215.7, -4.296, 215.7, -4.613, 212.0, 21.47, 210.6, 21.15, 214.2, 12.56, 214.2, 12.24, 210.6, 37.81, 206.2, 37.5, 209.9, 28.9, 209.9, 28.59, 206.2, 53.15, 199.2, 52.83, 202.9, 44.24, 202.9, 43.92, 199.2, 67.7, 189.6, 67.54, 193.3, 58.1, 193.3, 57.78, 189.6, 976.9, 183.7, 976.9, 187.4, 69.48, 187.4, 69.32, 183.7, 68.67, 929.2, 976.9, 929.2, 976.9, 932.8, 68.64, 932.8, 69.32, 302.9, 976.9, 302.9, 976.9, 306.6, 69.17, 306.6, 69.48, 142.2, 976.9, 142.2, 976.9, 145.9, 69.32, 145.9, 68.73, 882.8, 976.9, 882.8, 976.9, 886.5, 68.67, 886.5, 69.17, 454.4, 976.9, 454.4, 976.9, 458.1, 69.03, 458.1, 0.0, 0.0, 0.0, 0.0, 0.0, 0.0, 0.0, 0.0, 0.0, 0.0, 0.0, 0.0, 0.0, 0.0, 0.0, 0.0, 0.0, 0.0, 0.0, 0.0, 0.0, 0.0, 0.0, 0.0, 0.0, 0.0, 0.0, 0.0, 0.0, 0.0, 0.0, 0.0, 0.0, 0.0, 0.0, 0.0, 0.0, 0.0, 0.0, 0.0, 0.0, 0.0, 0.0, 0.0, 0.0, 0.0, 0.0, 0.0, 0.0, 0.0, 0.0, 0.0, 0.0, 0.0, 0.0, 0.0, 0.0, 0.0, 0.0, 0.0, 0.0, 0.0, 0.0, 0.0, 0.0, 0.0, 0.0, 0.0, 0.0, 0.0, 0.0, 0.0, 68.91, 711.6, 976.9, 711.6, 976.9, 715.3, 68.81, 715.3, 0.0, 0.0, 0.0, 0.0, 0.0, 0.0, 0.0, 0.0, 0.0, 0.0, 0.0, 0.0, 0.0, 0.0, 0.0, 0.0, 68.81, 809.5, 976.9, 809.5, 976.9, 813.2, 68.73, 813.2, 0.0, 0.0, 0.0, 0.0, 0.0, 0.0, 0.0, 0.0, 69.03, 592.0, 976.9, 592.0, 976.9, 595.7, 68.91, 595.7, 0.0, 0.0, 0.0, 0.0, 0.0, 0.0, 0.0, 0.0, 0.0, 0.0, 0.0, 0.0, 0.0, 0.0, 0.0, 0.0, 0.0, 0.0, 0.0, 0.0, 0.0, 0.0, 0.0, 0.0, 0.0, 0.0, 0.0, 0.0, 0.0, 0.0, 0.0, 0.0, 0.0, 0.0, 0.0, 0.0, 0.0, 0.0, 0.0, 0.0, 0.0, 0.0, 0.0, 0.0, 0.0, 0.0, 0.0, 0.0, 0.0, 0.0, 0.0, 0.0, 0.0, 0.0, 0.0, 0.0, 0.0, 0.0, 0.0, 0.0, 0.0, 0.0, 0.0, 0.0, 0.0, 0.0, 0.0, 0.0, 0.0, 0.0, 0.0, 0.0, -325.4, 175.5, -560.1, 302.0, -1120.0, 604.1, -650.9, 351.0, -68.67, 897.2, -68.73, 900.9, -541.2, 900.9, -541.2, 897.2, -68.73, 830.7, -68.81, 834.3, -541.2, 834.3, -541.2, 830.7, -68.81, 738.8, -68.91, 742.5, -541.2, 742.5, -541.2, 738.8, -68.91, 624.4, -69.03, 628.1, -541.2, 628.1, -541.2, 624.4, -69.03, 491.0, -69.17, 494.7, -541.2, 494.7, -541.2, 491.0, -69.17, 342.6, -69.32, 346.3, -541.2, 346.3, -541.2, 342.6, -69.32, 183.7, -69.48, 187.4, -541.2, 187.4, -541.2, 183.7, 0.0, 0.0, 0.0, 0.0, 0.0, 0.0, 0.0, 0.0, 0.0, 0.0, 0.0, 0.0, 0.0, 0.0, 0.0, 0.0, 0.0, 0.0, 0.0, 0.0, 0.0, 0.0, 0.0, 0.0, 0.0, 0.0, 0.0, 0.0, 0.0, 0.0, 0.0, 0.0, 0.0, 0.0, 0.0, 0.0, 0.0, 0.0, 0.0, 0.0, 0.0, 0.0, 0.0, 0.0, 0.0, 0.0, 0.0, 0.0, 0.0, 0.0, 0.0, 0.0, 0.0, 0.0, 0.0, 0.0, 0.0, 0.0, 0.0, 0.0, 0.0, 0.0, 0.0, 0.0, 0.0, 0.0, 0.0, 0.0, 0.0, 0.0, 0.0, 0.0, 0.0, 0.0, 0.0, 0.0, 0.0, 0.0, 0.0, 0.0, 0.0, 0.0, 0.0, 0.0, 0.0, 0.0, 0.0, 0.0, 0.0, 0.0, 0.0, 0.0, 0.0, 0.0, 0.0, 0.0, 0.0, 0.0, 0.0, 0.0, 0.0, 0.0, 0.0, 0.0, 0.0, 0.0, 0.0, 0.0, 0.0, 0.0, 0.0, 0.0, 0.0, 0.0, 0.0, 0.0, 0.0, 0.0, 0.0, 0.0, 0.0, 0.0, 0.0, 0.0, 0.0, 0.0, 0.0, 0.0, 0.0, 0.0, 0.0, 0.0, 0.0, 0.0, 0.0, 0.0, 0.0, 0.0, 0.0, 0.0, 0.0, 0.0, 0.0, 0.0, 0.0, 0.0, 0.0, 0.0, 0.0, 0.0, 0.0, 0.0, 0.0, 0.0, 0.0, 0.0, 0.0, 0.0, 0.0, 0.0, 0.0, 0.0, 0.0, 0.0, 0.0, 0.0, 0.0, 0.0, 976.9, 187.4, 69.48, 187.4, 69.48, 187.4, 976.9, 187.4, 976.9, 187.4, 69.48, 187.4, 69.48, 187.4, 976.9, 187.4, 0.0, 0.0, 0.0, 0.0, -560.1, 302.0, -325.4, 175.5, 0.0, 0.0, -560.1, 302.0, 0.0, 0.0, -541.2, 142.2, 0.0, 0.0, -69.48, 187.4, 0.0, 0.0, 69.48, 187.4, 0.0, 0.0, -52.83, 126.7, -67.54, 136.3, 0.0, 0.0, 0.0, 0.0, 58.1, 136.3, 44.24, 126.7, 28.9, 119.7, 12.56, 115.4, -4.296, 113.9, -21.15, 115.4, 0.0, 0.0, 37.5, 209.9, 52.83, 202.9, 67.54, 193.3, 69.48, 187.4, 0.0, 0.0, -58.1, 193.3, -44.24, 202.9, -28.9, 209.9, -12.56, 214.2, 4.296, 215.7, 0.0, 0.0, 0.0, 0.0, 0.0, 0.0, 0.0, 0.0, 0.0, 0.0, 0.0, 0.0, 0.0, 0.0, 0.0, 0.0, 0.0, 0.0, 0.0, 0.0, 0.0, 0.0, 0.0, 0.0, 0.0, 0.0, 0.0, 0.0, 0.0, 0.0, 0.0, 0.0, 0.0, 0.0, 0.0, 0.0, 0.0, 0.0, 0.0, 0.0, 0.0, 0.0, 0.0, 0.0, 0.0, 0.0, 0.0, 0.0, 0.0, 0.0, 0.0, 0.0, 0.0, 0.0, 0.0, 0.0, 0.0, 0.0, 0.0, 0.0, 0.0, 0.0, 0.0, 0.0, 0.0, 0.0, 0.0, 0.0, 0.0, 0.0, 0.0, 0.0, 0.0, 0.0, 0.0, 0.0, 0.0, 0.0, 0.0, 0.0, 0.0, 0.0, 0.0, 0.0, 0.0, 0.0, 0.0, 0.0, 0.0, 0.0, 0.0, 0.0, 0.0, 0.0, 0.0, 0.0, 0.0, 0.0, 0.0, 0.0, 0.0, 0.0, 0.0, 0.0, 0.0, 0.0, 0.0, 0.0, 0.0, 0.0, 0.0, 0.0, 0.0, 0.0, 0.0, 0.0, 0.0, 0.0, 0.0, 0.0, 0.0, 0.0, 0.0, 0.0, 0.0, 0.0, 0.0, 0.0, 0.0, 0.0, 0.0, 0.0, 0.0, 0.0, 0.0, 0.0, 0.0, 0.0, 0.0, 0.0, 0.0, 0.0, 0.0, 0.0, 0.0, 0.0, 0.0, 0.0, 0.0, 0.0, 0.0, 0.0, 0.0, 0.0, 0.0, 0.0, 0.0, 0.0, 0.0, 0.0, 0.0, 0.0, 0.0, 0.0, 0.0, 0.0, 0.0, 0.0, 0.0, 0.0, 0.0, 0.0, 0.0, 0.0, 0.0, 0.0, 0.0, 0.0, 0.0, 0.0, 0.0, 0.0, 0.0, 0.0, 0.0, 0.0, 0.0, 0.0, 0.0, 0.0, 0.0, 0.0, 0.0, 0.0, 0.0, 0.0, 0.0, 0.0, 0.0, 0.0, 0.0, 0.0, 0.0, 0.0, 0.0, 0.0, 0.0, 0.0, 0.0, 0.0, 0.0, 0.0, 0.0, 0.0, 0.0, 0.0, 0.0, 0.0, 0.0, 0.0, 0.0, 0.0, 0.0, 0.0, 0.0, 0.0, 0.0, 0.0, 0.0, 0.0, 0.0, 0.0, 0.0, 0.0, 0.0, 0.0, 0.0, 0.0, 0.0, 0.0, 0.0, 0.0, 0.0, 0.0, 0.0, 0.0, 0.0, 0.0, 0.0, 0.0, 0.0, 0.0, 0.0, 0.0, 0.0, 0.0, 68.38, 937.5, 68.35, 941.2, 56.48, 941.2, 56.42, 937.5, 68.64, 946.3, 976.9, 946.3, 976.9, 948.2, 68.64, 948.2, -39.18, 945.3, -27.23, 945.3, -27.22, 947.2, -39.18, 947.2, -5.975, 945.1, 5.976, 945.1, 5.983, 946.9, -5.982, 946.9, -27.23, 940.5, -27.28, 944.1, -39.12, 944.1, -39.18, 940.5, 39.18, 940.5, 39.12, 944.1, 27.28, 944.1, 27.23, 940.5, 42.56, 945.7, 54.51, 945.7, 54.52, 947.5, 42.55, 947.5, -56.42, 937.5, -56.48, 941.2, -68.35, 941.2, -68.38, 937.5, 976.9, 936.5, 976.9, 940.2, 68.67, 940.2, 68.64, 936.5, -22.83, 945.1, -10.88, 945.1, -10.87, 947.0, -22.84, 947.0, -68.64, 936.5, -68.67, 940.2, -541.2, 940.2, -541.2, 936.5, 22.83, 941.2, 22.78, 944.9, 10.94, 944.9, 10.88, 941.2, 10.88, 945.1, 22.83, 945.1, 22.84, 947.0, 10.87, 947.0, 54.51, 939.2, 54.46, 942.9, 42.62, 942.9, 42.56, 939.2, 56.42, 946.1, 68.38, 946.1, 68.38, 947.9, 56.41, 947.9, -42.56, 939.2, -42.62, 942.9, -54.46, 942.9, -54.51, 939.2, 0.0, 0.0, 0.0, 0.0, 0.0, 0.0, 0.0, 0.0, 0.0, 0.0, 0.0, 0.0, 0.0, 0.0, 0.0, 0.0, 0.0, 0.0, 0.0, 0.0, 0.0, 0.0, 0.0, 0.0, 0.0, 0.0, 0.0, 0.0, 0.0, 0.0, 0.0, 0.0, 0.0, 0.0, 0.0, 0.0, 0.0, 0.0, 0.0, 0.0, 0.0, 0.0, 0.0, 0.0, 0.0, 0.0, 0.0, 0.0, 0.0, 0.0, 0.0, 0.0, 0.0, 0.0, 0.0, 0.0, 0.0, 0.0, 0.0, 0.0, 0.0, 0.0, 0.0, 0.0, 0.0, 0.0, 0.0, 0.0, 0.0, 0.0, 0.0, 0.0, 0.0, 0.0, 0.0, 0.0, 0.0, 0.0, 0.0, 0.0, 0.0, 0.0, 0.0, 0.0, 0.0, 0.0, 0.0, 0.0, 0.0, 0.0, 0.0, 0.0, 0.0, 0.0, 0.0, 0.0, 0.0, 0.0, 0.0, 0.0, 0.0, 0.0, 0.0, 0.0, 0.0, 0.0, 0.0, 0.0, 0.0, 0.0, 0.0, 0.0, 0.0, 0.0, 0.0, 0.0, 0.0, 0.0, 0.0, 0.0, 0.0, 0.0, 0.0, 0.0, 0.0, 0.0, 0.0, 0.0, 0.0, 0.0, 0.0, 0.0, 0.0, 0.0, 0.0, 0.0, 0.0, 0.0, 0.0, 0.0, 0.0, 0.0, 0.0, 0.0, 0.0, 0.0, 0.0, 0.0, 0.0, 0.0, 0.0, 0.0, 0.0, 0.0, 0.0, 0.0, 0.0, 0.0, 0.0, 0.0, 0.0, 0.0, 0.0, 0.0, 0.0, 0.0, 0.0, 0.0, 0.0, 0.0, 0.0, 0.0, 0.0, 0.0, 0.0, 0.0, 0.0, 0.0, 0.0, 0.0, 0.0, 0.0, 0.0, 0.0, 0.0, 0.0, 0.0, 0.0, 0.0, 0.0, 0.0, 0.0, 0.0, 0.0, 0.0, 0.0, 0.0, 0.0, 0.0, 0.0, 0.0, 0.0, 0.0, 0.0, 0.0, 0.0, 0.0, 0.0, 0.0, 0.0, 0.0, 0.0, 0.0, 0.0, 0.0, 0.0, 0.0, 0.0, 0.0, 0.0, 0.0, 0.0, 0.0, 0.0, 0.0, 0.0, 0.0, 0.0, 0.0, 0.0, 0.0, 0.0, 0.0, 0.0, 0.0, 0.0, 0.0, 0.0, 0.0, 0.0, 0.0, 0.0, 0.0, 0.0, 0.0, 0.0, 0.0, 0.0, 0.0, 0.0, 0.0, 0.0, 0.0, 0.0, 0.0, 0.0, 0.0, 0.0, 0.0, 0.0, 0.0, 0.0, 0.0, 0.0, 0.0, 0.0, 0.0, 0.0, 0.0, 0.0, 0.0, 0.0, 0.0, 0.0, 0.0, 0.0, 0.0, 0.0, 0.0, 0.0, 0.0, 0.0, 0.0, 0.0, 0.0, 0.0, 0.0, 0.0, 0.0, 0.0, 0.0, 0.0, 0.0, 0.0, 0.0, 0.0, 0.0, 0.0, 0.0, 0.0, 0.0, 0.0, 0.0, 0.0, 0.0, 0.0, 0.0, 0.0, 0.0, 0.0, 0.0, 0.0, 0.0, 0.0, 0.0, 0.0, 0.0, 0.0, 0.0, 0.0, 0.0, 0.0, 0.0, 0.0, 0.0, 0.0, 0.0, 0.0, 0.0, 0.0, 0.0, 0.0, 0.0, 0.0, 0.0, 0.0, 0.0, 0.0, 0.0, 0.0, 0.0, 0.0, 0.0, 0.0, 0.0, 0.0, 0.0, 0.0, 0.0, 0.0, 0.0, 0.0, 0.0, 0.0, 0.0, 0.0, 0.0, 0.0, 0.0, 0.0, 0.0, 0.0, 0.0, 0.0, 0.0, 0.0, 0.0, 0.0, 0.0, 0.0, 0.0, 0.0, 0.0, 0.0, 0.0, 0.0, 0.0, 0.0, 0.0, 0.0, 0.0, 0.0, 0.0, 0.0, 0.0, 0.0, 0.0, 0.0, 0.0, 0.0, 0.0, 0.0, 0.0, 0.0, 0.0, 0.0, 0.0, 0.0, 0.0, 0.0, 0.0, 0.0, 0.0, 0.0, 0.0, 0.0, 0.0, 0.0, 0.0, 0.0, 0.0, 0.0, 0.0, 0.0, 0.0, 0.0, 0.0, 0.0, 0.0, 0.0, 0.0, 0.0, 0.0, 0.0, 0.0, 0.0, 0.0, 0.0, 0.0, 0.0, 0.0, 0.0, 0.0, 0.0, 0.0, 0.0, 0.0, 0.0, 0.0, 0.0, 0.0, 0.0, 0.0, 0.0, 0.0, 0.0, 0.0, 0.0, 0.0, 0.0, 0.0, 0.0, 0.0, 0.0, 0.0, 0.0, 0.0, 0.0, 0.0, 0.0, 0.0, 0.0, 0.0, 0.0, 0.0, 0.0, 0.0, 0.0, 0.0, 0.0, 0.0, 0.0, 0.0, 0.0, 0.0, 0.0, 0.0, 0.0, 0.0, 0.0, 0.0, 0.0, 0.0, 0.0, 0.0, 0.0, 0.0, 0.0, 0.0, 0.0, 0.0, 0.0, 0.0, 0.0, 0.0, 0.0, 0.0, 0.0, 0.0, 0.0, 0.0, 0.0, 0.0, 0.0, 0.0, 0.0, 0.0, 0.0, 0.0, 0.0, 0.0, 0.0, 0.0, 0.0, 0.0, 0.0, 0.0, 0.0, 0.0, 0.0, 0.0, 0.0, 0.0, 0.0, 0.0, 0.0, 0.0, 0.0, -335.7, 23.53, -331.7, 23.79, -331.7, 23.79, -335.7, 23.53, 0.0, 0.0, 0.0, 0.0, 0.0, 0.0, 0.0, 0.0, 0.0, 0.0, 0.0, 0.0, 0.0, 0.0, 0.0, 0.0, 0.0, 0.0, 0.0, 0.0, 0.0, 0.0, 0.0, 0.0, 0.0, 0.0, 0.0, 0.0, 0.0, 0.0, 0.0, 0.0, 0.0, 0.0, 0.0, 0.0, 0.0, 0.0, 0.0, 0.0, 0.0, 0.0, 0.0, 0.0, 0.0, 0.0, 0.0, 0.0, 0.0, 0.0, 0.0, 0.0, 0.0, 0.0, 0.0, 0.0, 0.0, 0.0, 0.0, 0.0, 0.0, 0.0, 0.0, 0.0, 0.0, 0.0, 0.0, 0.0, 0.0, 0.0, 0.0, 0.0, 0.0, 0.0, 0.0, 0.0, 0.0, 0.0, 0.0, 0.0])
me_table_miss_holly_stolab.materials.append(mat_table_miss_holly_stolab)
me_table_miss_holly_stolab.use_remesh_preserve_volume = False
me_table_miss_holly_stolab.use_remesh_preserve_attributes = False
me_table_miss_holly_stolab.use_mirror_vertex_groups = False
me_table_miss_holly_stolab.update()
me_dummy_floor = bpy.data.meshes.new('Dummy floor')
me_dummy_floor.from_pydata([(-20.54, -9.368, 0.0), (9.368, 9.368, 0.0), (-9.368, 9.368, 0.0), (-20.54, -9.368, 5.694), (9.368, 9.368, 5.694), (-9.368, 9.368, 5.694), (0.1902, 9.368, 0.0), (0.1902, 9.368, 5.694), (-5.817, -9.368, 0.0), (9.368, -9.368, 0.0), (9.368, 1.166, 0.0), (-2.439, 1.166, 0.0), (-15.62, -1.118, 0.0), (-15.62, -1.118, 5.694)], [], [(11, 10, 1, 6), (6, 1, 4, 7), (2, 6, 7, 5), (12, 2, 5, 13), (12, 11, 6, 2), (8, 9, 10, 11), (0, 12, 13, 3), (0, 8, 11, 12)])
me_dummy_floor.polygons.foreach_set('use_smooth', [True] * 8)
me_dummy_floor.materials.append(mat_dummy_floor)
me_dummy_floor.use_remesh_preserve_volume = False
me_dummy_floor.use_remesh_preserve_attributes = False
me_dummy_floor.use_mirror_vertex_groups = False
me_dummy_floor.update()

# ---- objects
ob_sun = bpy.data.objects.new('Sun', light_sun)
ob_camera = bpy.data.objects.new('Camera', cam_camera)
ob_table_miss_holly_stolab = bpy.data.objects.new('table miss holly stolab', me_table_miss_holly_stolab)
ob_dummy_floor = bpy.data.objects.new('dummy floor', me_dummy_floor)

# ---- transforms, parenting, visibility, modifiers, constraints
ob_sun.location = (2.9, -3.574, 1.879)
ob_sun.rotation_euler = (1.066, -0.153, 0.7416)
ob_sun.lineart.crease_threshold = 0.0
ob_camera.location = (1.447, -1.712, 1.052)
ob_camera.rotation_euler = (1.3, -1.165e-05, 0.6464)
ob_camera.scale = (1.0, 1.0, 1.0)
ob_camera.lineart.crease_threshold = 0.0
ob_table_miss_holly_stolab.location = (0.0, 0.0, 0.0)
ob_table_miss_holly_stolab.lineart.crease_threshold = 0.0
_m = ob_table_miss_holly_stolab.modifiers.new('Mirror', 'MIRROR')
_m.use_axis = (True, True, False)
_m.use_clip = True
ob_dummy_floor.location = (0.0, 0.0, 0.0)
ob_dummy_floor.lineart.crease_threshold = 0.0
_m = ob_dummy_floor.modifiers.new('Subsurf', 'SUBSURF')
_m.uv_smooth = 'PRESERVE_CORNERS'
_m.quality = 2
_m.levels = 4
_m.show_only_control_edges = False

# ---- collection membership
col_collection_1.objects.link(ob_sun)
col_collection_1.objects.link(ob_camera)
col_collection_1.objects.link(ob_table_miss_holly_stolab)
col_collection_1.objects.link(ob_dummy_floor)

# ---- scene / render settings (as saved in the file)
scene.camera = ob_camera
scene.frame_start = 1; scene.frame_end = 250; scene.frame_set(2)
scene.render.engine = 'CYCLES'
scene.render.image_settings.color_mode = 'RGB'
scene.render.image_settings.compression = 90
scene.render.resolution_x = 1024
scene.render.resolution_y = 1024
scene.render.dither_intensity = 0.0
scene.render.bake_margin = 2
scene.render.bake_bias = 0.0
scene.cycles.use_denoising = False
scene.cycles.samples = 500
scene.cycles.sampling_pattern = 'TABULATED_SOBOL'
scene.cycles.light_sampling_threshold = 0.0
scene.cycles.use_adaptive_sampling = False
scene.cycles.use_light_tree = False
scene.cycles.caustics_reflective = False
scene.cycles.caustics_refractive = False
scene.cycles.blur_glossy = 0.75
scene.cycles.max_bounces = 8
scene.cycles.diffuse_bounces = 8
scene.cycles.glossy_bounces = 8
scene.cycles.transmission_bounces = 8
scene.cycles.volume_bounces = 1
scene.cycles.pixel_filter_type = 'GAUSSIAN'
scene.cycles.sample_clamp_indirect = 0.0
scene.view_settings.view_transform = 'Standard'
bpy.context.view_layer.update()
